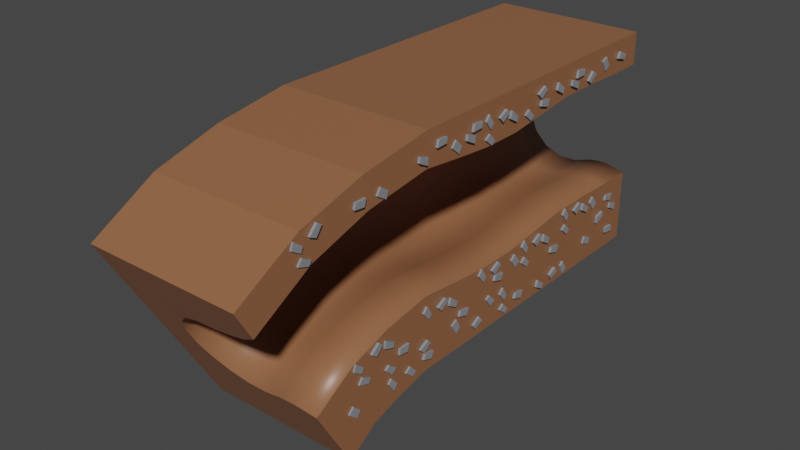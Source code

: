 # Source: tunneli06.blend  (saved by Blender 2.80.75; exported with 4.5.12 LTS)
import bpy
from mathutils import Matrix  # noqa: F401  (used for matrix-valued properties, if any)

bpy.ops.wm.read_factory_settings(use_empty=True)
scene = bpy.context.scene
scene.name = 'Scene'

# ---- collections
col_collection = bpy.data.collections.new('Collection'); scene.collection.children.link(col_collection)

# ---- images (referenced by path relative to the original .blend; pixels are not part of the script)
import os
ASSET_DIR = os.environ.get("B2B_ASSET_DIR", "")  # directory of the original .blend (textures are referenced by path, not embedded)
HERE = os.path.dirname(os.path.abspath(__file__))  # packed textures are extracted next to this script under _unpacked/

def load_image(name, relpath, width, height, colorspace="sRGB"):
    """Load a texture the original file referenced (path relative to the .blend, or extracted next to this script)."""
    p = next((c for c in (os.path.join(HERE, relpath), os.path.join(ASSET_DIR, relpath)) if relpath and os.path.exists(c)), "")
    if p:
        img = bpy.data.images.load(p, check_existing=True)
        img.name = name
    else:  # same state as the original file: an image datablock whose file is absent (Cycles renders it pink)
        img = bpy.data.images.new(name, width, height)
        img.source = "FILE"
        img.filepath = "//" + (relpath or name)
    img.colorspace_settings.name = colorspace
    return img
img_hazard_png = load_image('hazard.png', 'hazard.png', 1024, 1024, 'sRGB')

# ---- materials (node trees are filled in below, after node groups)
mat_material = bpy.data.materials.new('Material')
mat_material.alpha_threshold = 0.0
mat_material.use_transparent_shadow = False
mat_material.line_color = (0.0, 0.0, 0.0, 1.0)
mat_material_004 = bpy.data.materials.new('Material.004')
mat_material_004.alpha_threshold = 0.0
mat_material_004.use_transparent_shadow = False
mat_material_004.diffuse_color = (0.3185, 0.08671, 0.01823, 1.0)
mat_material_004.line_color = (0.0, 0.0, 0.0, 1.0)
mat_material_001 = bpy.data.materials.new('Material.001')
mat_material_001.use_transparent_shadow = False
mat_material_002 = bpy.data.materials.new('Material.002')
mat_material_002.use_transparent_shadow = False
mat_material_003 = bpy.data.materials.new('Material.003')
mat_material_003.use_transparent_shadow = False

# ---- material node trees
mat_material.use_nodes = True; mat_material.node_tree.nodes.clear()
_N = mat_material.node_tree.nodes; _L = mat_material.node_tree.links
n0 = _N.new('ShaderNodeOutputMaterial'); n0.name = 'Material Output'; n0.location = (300, 300)
n1 = _N.new('ShaderNodeBsdfPrincipled'); n1.name = 'Principled BSDF'; n1.location = (10, 300)
n1.distribution = 'GGX'
n1.subsurface_method = 'BURLEY'
n1.inputs[0].default_value = (0.2883, 0.1228, 0.05715, 1.0)
n1.inputs[2].default_value = 0.4
n1.inputs[3].default_value = 1.45
n1.inputs[27].default_value = (0.0, 0.0, 0.0, 1.0)
n1.inputs[28].default_value = 1.0
_L.new(n1.outputs[0], n0.inputs[0])
n0.is_active_output = True
mat_material_001.use_nodes = True; mat_material_001.node_tree.nodes.clear()
_N = mat_material_001.node_tree.nodes; _L = mat_material_001.node_tree.links
n0 = _N.new('ShaderNodeOutputMaterial'); n0.name = 'Material Output'; n0.location = (300, 300)
n1 = _N.new('ShaderNodeBsdfPrincipled'); n1.name = 'Principled BSDF'; n1.location = (10, 300)
n1.distribution = 'GGX'
n1.subsurface_method = 'BURLEY'
n1.inputs[0].default_value = (0.233, 0.1126, 0.03384, 1.0)
n1.inputs[3].default_value = 1.45
n1.inputs[27].default_value = (0.0, 0.0, 0.0, 1.0)
n1.inputs[28].default_value = 1.0
_L.new(n1.outputs[0], n0.inputs[0])
n0.is_active_output = True
mat_material_002.use_nodes = True; mat_material_002.node_tree.nodes.clear()
_N = mat_material_002.node_tree.nodes; _L = mat_material_002.node_tree.links
n0 = _N.new('ShaderNodeOutputMaterial'); n0.name = 'Material Output'; n0.location = (300, 300)
n1 = _N.new('ShaderNodeBsdfPrincipled'); n1.name = 'Principled BSDF'; n1.location = (10, 300)
n1.distribution = 'GGX'
n1.subsurface_method = 'BURLEY'
n1.inputs[0].default_value = (0.01881, 0.1025, 0.02272, 1.0)
n1.inputs[3].default_value = 1.45
n1.inputs[27].default_value = (0.0, 0.0, 0.0, 1.0)
n1.inputs[28].default_value = 1.0
_L.new(n1.outputs[0], n0.inputs[0])
n0.is_active_output = True
mat_material_003.use_nodes = True; mat_material_003.node_tree.nodes.clear()
_N = mat_material_003.node_tree.nodes; _L = mat_material_003.node_tree.links
n0 = _N.new('ShaderNodeOutputMaterial'); n0.name = 'Material Output'; n0.location = (300, 300)
n1 = _N.new('ShaderNodeBsdfPrincipled'); n1.name = 'Principled BSDF'; n1.location = (10, 300)
n1.distribution = 'GGX'
n1.subsurface_method = 'BURLEY'
n1.inputs[0].default_value = (0.2518, 0.2572, 0.2738, 1.0)
n1.inputs[3].default_value = 1.45
n1.inputs[27].default_value = (0.0, 0.0, 0.0, 1.0)
n1.inputs[28].default_value = 1.0
_L.new(n1.outputs[0], n0.inputs[0])
n0.is_active_output = True

# ---- world
world_world = bpy.data.worlds.new('World'); scene.world = world_world
world_world.use_nodes = True; world_world.node_tree.nodes.clear()
_N = world_world.node_tree.nodes; _L = world_world.node_tree.links
n0 = _N.new('ShaderNodeOutputWorld'); n0.name = 'World Output'; n0.location = (300, 300)
n1 = _N.new('ShaderNodeBackground'); n1.name = 'Background'; n1.location = (10, 300)
n1.inputs[0].default_value = (0.05088, 0.05088, 0.05088, 1.0)
_L.new(n1.outputs[0], n0.inputs[0])
n0.is_active_output = True
world_world.color = (0.05088, 0.05088, 0.05088)
world_world.use_sun_shadow = False
world_world.sun_shadow_jitter_overblur = 0.0

# ---- meshes
me_cube = bpy.data.meshes.new('Cube')
me_cube.from_pydata([(4.2, 16.61, 8.358), (4.2, 10.61, -2.034), (4.2, -12.0, 12.0), (4.2, -12.0, 0.0), (-4.2, 16.61, 8.358), (-4.2, 10.61, -2.034), (-4.2, -12.0, 12.0), (-4.2, -12.0, 0.0), (4.2, 15.73, 6.828), (4.2, 12.61, 1.421), (4.2, -12.0, 10.23), (4.2, -12.0, 3.989), (3.107, -12.0, 4.225), (2.682, -12.0, 4.234), (2.077, -12.0, 4.159), (1.107, -12.0, 3.85), (0.09276, -12.0, 3.85), (-0.8445, -12.0, 4.238), (-1.562, -12.0, 4.956), (-1.95, -12.0, 5.893), (-1.95, -12.0, 6.907), (-1.562, -12.0, 7.844), (-0.8445, -12.0, 8.562), (0.09276, -12.0, 8.95), (1.371, -12.0, 9.079), (2.267, -12.0, 9.295), (3.299, -12.0, 9.654), (3.107, 12.72, 1.625), (2.682, 12.73, 1.633), (2.077, 12.69, 1.568), (1.107, 12.54, 1.3), (0.09276, 12.54, 1.3), (-0.8445, 12.73, 1.637), (-1.562, 13.09, 2.258), (-1.95, 13.56, 3.069), (-1.95, 14.07, 3.948), (-1.562, 14.53, 4.76), (-0.8445, 14.89, 5.381), (0.09276, 15.09, 5.717), (1.371, 15.15, 5.829), (2.267, 15.26, 6.016), (3.299, 15.44, 6.326), (-4.2, 9.03, -0.9339), (-4.2, 7.399, -0.4402), (-4.2, 5.455, 0.0), (-4.2, 3.273, 0.0), (-4.2, 1.091, 0.0), (-4.2, -1.091, 0.0), (-4.2, -3.273, 0.0), (-4.2, -5.455, 0.0), (-4.2, -7.636, 0.0), (-4.2, -9.818, 0.0), (4.2, 13.13, 10.34), (4.2, 9.483, 11.38), (4.2, 5.455, 12.0), (4.2, 3.273, 12.0), (4.2, 1.091, 12.0), (4.2, -1.091, 12.0), (4.2, -3.273, 12.0), (4.2, -5.455, 12.0), (4.2, -7.636, 12.0), (4.2, -9.818, 12.0), (-4.2, -9.818, 12.0), (-4.2, -7.636, 12.0), (-4.2, -5.455, 12.0), (-4.2, -3.273, 12.0), (-4.2, -1.091, 12.0), (-4.2, 1.091, 12.0), (-4.2, 3.273, 12.0), (-4.2, 5.455, 12.0), (-4.2, 9.483, 11.38), (-4.2, 13.13, 10.34), (4.2, -9.818, 0.0), (4.2, -7.636, 0.0), (4.2, -5.455, 0.0), (4.2, -3.273, 0.0), (4.2, -1.091, 0.0), (4.2, 1.091, 0.0), (4.2, 3.273, 0.0), (4.2, 5.455, 0.0), (4.2, 7.399, -0.4402), (4.2, 9.03, -0.9339), (4.2, -9.818, 3.989), (4.2, -7.636, 4.057), (4.2, -5.455, 4.057), (4.2, -3.273, 3.793), (4.2, -1.091, 3.549), (4.2, 1.091, 3.549), (4.2, 3.273, 3.752), (4.2, 5.455, 3.989), (4.2, 8.104, 3.555), (4.2, 10.39, 2.815), (4.2, -9.818, 10.23), (4.2, -7.636, 10.3), (4.2, -5.455, 10.3), (4.2, -3.273, 10.04), (4.2, -1.091, 9.793), (4.2, 1.091, 9.793), (4.2, 3.273, 9.996), (4.2, 5.455, 10.23), (4.2, 9.188, 9.704), (4.2, 12.53, 8.682), (-1.95, -9.818, 5.893), (-1.95, -7.636, 5.96), (-1.95, -5.455, 5.96), (-1.95, -3.273, 5.696), (-1.95, -1.091, 5.453), (-1.95, 1.091, 5.453), (-1.95, 3.273, 5.656), (-1.95, 5.455, 5.893), (-1.95, 8.434, 5.43), (-1.95, 11.05, 4.604), (-1.95, 11.39, 5.557), (-1.95, 8.611, 6.429), (-1.95, 5.455, 6.907), (-1.95, 3.273, 6.67), (-1.95, 1.091, 6.467), (-1.95, -1.091, 6.467), (-1.95, -3.273, 6.711), (-1.95, -5.455, 6.975), (-1.95, -7.636, 6.975), (-1.95, -9.818, 6.907), (3.107, -9.818, 4.225), (3.107, -7.636, 4.292), (3.107, -5.455, 4.292), (3.107, -3.273, 4.028), (3.107, -1.091, 3.785), (3.107, 1.091, 3.785), (3.107, 3.273, 3.988), (3.107, 5.455, 4.225), (3.107, 8.145, 3.787), (3.107, 10.47, 3.036), (2.682, 10.48, 3.045), (2.682, 8.146, 3.796), (2.682, 5.455, 4.234), (2.682, 3.273, 3.997), (2.682, 1.091, 3.794), (2.682, -1.091, 3.794), (2.682, -3.273, 4.038), (2.682, -5.455, 4.302), (2.682, -7.636, 4.302), (2.682, -9.818, 4.234), (-1.562, 11.71, 6.438), (-1.562, 8.773, 7.352), (-1.562, 5.455, 7.844), (-1.562, 3.273, 7.607), (-1.562, 1.091, 7.404), (-1.562, -1.091, 7.404), (-1.562, -3.273, 7.648), (-1.562, -5.455, 7.912), (-1.562, -7.636, 7.912), (-1.562, -9.818, 7.844), (2.077, 10.45, 2.974), (2.077, 8.133, 3.722), (2.077, 5.455, 4.159), (2.077, 3.273, 3.922), (2.077, 1.091, 3.718), (2.077, -1.091, 3.718), (2.077, -3.273, 3.962), (2.077, -5.455, 4.226), (2.077, -7.636, 4.226), (2.077, -9.818, 4.159), (-0.8445, 11.96, 7.112), (-0.8445, 8.898, 8.058), (-0.8445, 5.455, 8.562), (-0.8445, 3.273, 8.325), (-0.8445, 1.091, 8.122), (-0.8445, -1.091, 8.122), (-0.8445, -3.273, 8.365), (-0.8445, -5.455, 8.63), (-0.8445, -7.636, 8.63), (-0.8445, -9.818, 8.562), (1.107, 10.35, 2.684), (1.107, 8.08, 3.418), (1.107, 5.455, 3.85), (1.107, 3.273, 3.613), (1.107, 1.091, 3.41), (1.107, -1.091, 3.41), (1.107, -3.273, 3.654), (1.107, -5.455, 3.918), (1.107, -7.636, 3.918), (1.107, -9.818, 3.85), (0.09276, 12.09, 7.476), (0.09276, 8.965, 8.441), (0.09276, 5.455, 8.95), (0.09276, 3.273, 8.713), (0.09276, 1.091, 8.51), (0.09276, -1.091, 8.51), (0.09276, -3.273, 8.754), (0.09276, -5.455, 9.018), (0.09276, -7.636, 9.018), (0.09276, -9.818, 8.95), (0.09276, 10.35, 2.684), (0.09276, 8.08, 3.418), (0.09276, 5.455, 3.85), (0.09276, 3.273, 3.613), (0.09276, 1.091, 3.41), (0.09276, -1.091, 3.41), (0.09276, -3.273, 3.654), (0.09276, -5.455, 3.918), (0.09276, -7.636, 3.918), (0.09276, -9.818, 3.85), (1.371, 12.14, 7.598), (1.371, 8.988, 8.568), (1.371, 5.455, 9.079), (1.371, 3.273, 8.842), (1.371, 1.091, 8.639), (1.371, -1.091, 8.639), (1.371, -3.273, 8.883), (1.371, -5.455, 9.147), (1.371, -7.636, 9.147), (1.371, -9.818, 9.079), (-0.8445, 10.48, 3.049), (-0.8445, 8.147, 3.8), (-0.8445, 5.455, 4.238), (-0.8445, 3.273, 4.001), (-0.8445, 1.091, 3.798), (-0.8445, -1.091, 3.798), (-0.8445, -3.273, 4.042), (-0.8445, -5.455, 4.306), (-0.8445, -7.636, 4.306), (-0.8445, -9.818, 4.238), (2.267, 12.21, 7.8), (2.267, 9.025, 8.78), (2.267, 5.455, 9.295), (2.267, 3.273, 9.058), (2.267, 1.091, 8.855), (2.267, -1.091, 8.855), (2.267, -3.273, 9.098), (2.267, -5.455, 9.363), (2.267, -7.636, 9.363), (2.267, -9.818, 9.295), (-1.562, 10.72, 3.723), (-1.562, 8.272, 4.507), (-1.562, 5.455, 4.956), (-1.562, 3.273, 4.718), (-1.562, 1.091, 4.515), (-1.562, -1.091, 4.515), (-1.562, -3.273, 4.759), (-1.562, -5.455, 5.023), (-1.562, -7.636, 5.023), (-1.562, -9.818, 4.956), (3.299, 12.33, 8.138), (3.299, 9.087, 9.134), (3.299, 5.455, 9.654), (3.299, 3.273, 9.417), (3.299, 1.091, 9.213), (3.299, -1.091, 9.213), (3.299, -3.273, 9.457), (3.299, -5.455, 9.721), (3.299, -7.636, 9.721), (3.299, -9.818, 9.654), (4.16, -6.074, 3.08), (4.16, -5.755, 2.871), (4.16, -6.241, 2.483), (4.16, -6.472, 2.661), (4.292, -8.474, 3.427), (4.292, -8.743, 3.698), (4.292, -9.142, 3.184), (4.292, -8.805, 2.953), (4.151, -8.474, 3.427), (4.151, -8.743, 3.698), (4.151, -9.142, 3.184), (4.151, -8.805, 2.953), (4.362, -7.56, 3.366), (4.362, -7.689, 3.724), (4.362, -8.179, 3.342), (4.362, -8.06, 3.076), (4.22, -7.56, 3.366), (4.22, -7.689, 3.724), (4.22, -8.179, 3.342), (4.22, -8.06, 3.076), (4.362, -6.983, 3.375), (4.362, -6.714, 3.644), (4.362, -7.269, 3.924), (4.362, -7.459, 3.702), (4.22, -6.983, 3.375), (4.22, -6.714, 3.644), (4.22, -7.269, 3.924), (4.22, -7.459, 3.702), (4.301, -5.745, 3.746), (4.301, -5.991, 4.037), (4.301, -6.318, 3.508), (4.301, -6.113, 3.3), (4.16, -5.745, 3.746), (4.16, -5.991, 4.037), (4.16, -6.318, 3.508), (4.16, -6.113, 3.3), (4.16, -2.416, 2.934), (4.16, -2.62, 3.142), (4.16, -2.293, 3.672), (4.16, -2.048, 3.38), (4.301, -2.416, 2.934), (4.301, -2.62, 3.142), (4.301, -2.293, 3.672), (4.301, -2.048, 3.38), (4.22, -4.667, 2.025), (4.22, -4.778, 2.294), (4.22, -5.393, 2.201), (4.22, -5.222, 1.861), (4.362, -4.667, 2.025), (4.362, -4.778, 2.294), (4.362, -5.393, 2.201), (4.362, -5.222, 1.861), (4.22, -3.761, 3.337), (4.22, -3.572, 3.558), (4.22, -3.016, 3.279), (4.22, -3.285, 3.009), (4.362, -3.761, 3.337), (4.362, -3.572, 3.558), (4.362, -3.016, 3.279), (4.362, -3.285, 3.009), (4.22, -4.362, 2.71), (4.22, -4.481, 2.976), (4.22, -3.991, 3.359), (4.22, -3.862, 3.0), (4.362, -4.362, 2.71), (4.362, -4.481, 2.976), (4.362, -3.991, 3.359), (4.362, -3.862, 3.0), (4.16, -2.774, 2.295), (4.16, -2.543, 2.117), (4.16, -2.057, 2.505), (4.16, -2.376, 2.714), (4.301, -2.774, 2.295), (4.301, -2.543, 2.117), (4.301, -2.057, 2.505), (4.301, -2.376, 2.714), (4.292, -1.2, 2.98), (4.292, -1.469, 3.251), (4.292, -1.868, 2.737), (4.292, -1.531, 2.506), (4.151, -1.2, 2.98), (4.151, -1.469, 3.251), (4.151, -1.868, 2.737), (4.151, -1.531, 2.506), (4.362, 0.2912, 2.928), (4.362, 0.5601, 3.197), (4.362, 0.004438, 3.477), (4.362, -0.1851, 3.255), (4.22, 0.2912, 2.928), (4.22, 0.5601, 3.197), (4.22, 0.004438, 3.477), (4.22, -0.1851, 3.255), (4.362, -0.2412, 2.384), (4.362, -0.413, 2.724), (4.362, 0.2021, 2.817), (4.362, 0.3133, 2.548), (4.22, -0.2412, 2.384), (4.22, -0.413, 2.724), (4.22, 0.2021, 2.817), (4.22, 0.3133, 2.548), (4.301, 1.528, 3.299), (4.301, 1.283, 3.59), (4.301, 0.9561, 3.061), (4.301, 1.16, 2.853), (4.16, 1.528, 3.299), (4.16, 1.283, 3.59), (4.16, 0.9561, 3.061), (4.16, 1.16, 2.853), (4.301, -6.472, 2.661), (4.301, -6.241, 2.483), (4.301, -5.755, 2.871), (4.301, -6.074, 3.08), (4.16, -10.6, 2.845), (4.16, -10.76, 3.188), (4.16, -10.15, 3.268), (4.16, -10.04, 2.996), (4.292, -8.726, 1.302), (4.292, -8.637, 0.9313), (4.292, -8.029, 1.163), (4.292, -8.198, 1.536), (4.151, -8.726, 1.302), (4.151, -8.637, 0.9313), (4.151, -8.029, 1.163), (4.151, -8.198, 1.536), (4.362, -10.88, 1.224), (4.362, -10.96, 0.8511), (4.362, -10.34, 0.9235), (4.362, -10.3, 1.213), (4.22, -10.88, 1.224), (4.22, -10.96, 0.8511), (4.22, -10.34, 0.9235), (4.22, -10.3, 1.213), (4.362, -9.237, 2.309), (4.362, -9.266, 1.929), (4.362, -9.841, 2.169), (4.362, -9.796, 2.457), (4.22, -9.237, 2.309), (4.22, -9.266, 1.929), (4.22, -9.841, 2.169), (4.22, -9.796, 2.457), (4.301, -11.22, 2.446), (4.301, -11.17, 2.069), (4.301, -10.61, 2.352), (4.301, -10.68, 2.636), (4.16, -11.22, 2.446), (4.16, -11.17, 2.069), (4.16, -10.61, 2.352), (4.16, -10.68, 2.636), (4.301, -10.04, 2.996), (4.301, -10.15, 3.268), (4.301, -10.76, 3.188), (4.301, -10.6, 2.845), (4.362, -5.225, 0.9346), (4.362, -5.457, 0.6326), (4.362, -4.87, 0.4266), (4.362, -4.71, 0.6709), (4.22, -5.225, 0.9346), (4.22, -5.457, 0.6326), (4.22, -4.87, 0.4266), (4.22, -4.71, 0.6709), (4.301, -6.404, 0.4074), (4.301, -6.123, 0.15), (4.301, -5.867, 0.7168), (4.301, -6.096, 0.897), (4.16, -6.404, 0.4074), (4.16, -6.123, 0.15), (4.16, -5.867, 0.7168), (4.16, -6.096, 0.897), (4.16, 0.5004, 1.232), (4.16, 0.1576, 1.398), (4.16, 0.5897, 1.846), (4.16, 0.8418, 1.699), (4.292, 2.926, 1.196), (4.292, 3.227, 0.9625), (4.292, 3.557, 1.523), (4.292, 3.192, 1.709), (4.151, 2.926, 1.196), (4.151, 3.227, 0.9625), (4.151, 3.557, 1.523), (4.151, 3.192, 1.709), (4.362, 1.44, 1.057), (4.362, 1.208, 0.7545), (4.362, 1.795, 0.5485), (4.362, 1.954, 0.7928), (4.22, 1.44, 1.057), (4.22, 1.208, 0.7545), (4.22, 1.795, 0.5485), (4.22, 1.954, 0.7928), (4.301, 0.8418, 1.699), (4.301, 0.5897, 1.846), (4.301, 0.1576, 1.398), (4.301, 0.5004, 1.232), (4.16, 7.9, 1.136), (4.16, 7.591, 1.358), (4.16, 8.094, 1.724), (4.16, 8.317, 1.536), (4.292, 10.01, 0.4137), (4.292, 10.22, 0.09129), (4.292, 10.72, 0.5053), (4.292, 10.44, 0.8046), (4.151, 10.01, 0.4137), (4.151, 10.22, 0.09129), (4.151, 10.72, 0.5053), (4.151, 10.44, 0.8046), (4.301, 7.541, 0.4848), (4.301, 7.773, 0.1826), (4.301, 8.124, 0.6962), (4.301, 7.929, 0.9135), (4.16, 7.541, 0.4848), (4.16, 7.773, 0.1826), (4.16, 8.124, 0.6962), (4.16, 7.929, 0.9135), (4.301, 8.317, 1.536), (4.301, 8.094, 1.724), (4.301, 7.591, 1.358), (4.301, 7.9, 1.136), (4.362, 3.879, 2.817), (4.362, 3.75, 3.176), (4.362, 3.26, 2.793), (4.362, 3.379, 2.527), (4.22, 3.879, 2.817), (4.22, 3.75, 3.176), (4.22, 3.26, 2.793), (4.22, 3.379, 2.527), (4.362, 4.456, 2.826), (4.362, 4.725, 3.096), (4.362, 4.17, 3.375), (4.362, 3.98, 3.154), (4.22, 4.456, 2.826), (4.22, 4.725, 3.096), (4.22, 4.17, 3.375), (4.22, 3.98, 3.154), (4.362, 2.52, 1.678), (4.362, 2.348, 2.018), (4.362, 2.963, 2.111), (4.362, 3.074, 1.842), (4.22, 2.52, 1.678), (4.22, 2.348, 2.018), (4.22, 2.963, 2.111), (4.22, 3.074, 1.842), (4.301, 5.694, 3.197), (4.301, 5.448, 3.489), (4.301, 5.121, 2.96), (4.301, 5.326, 2.751), (4.16, 5.694, 3.197), (4.16, 5.448, 3.489), (4.16, 5.121, 2.96), (4.16, 5.326, 2.751), (4.301, 6.618, 0.8716), (4.301, 6.937, 0.6632), (4.301, 6.451, 0.2749), (4.301, 6.22, 0.4528), (4.16, 6.618, 0.8716), (4.16, 6.937, 0.6632), (4.16, 6.451, 0.2749), (4.16, 6.22, 0.4528), (4.362, 5.709, 1.167), (4.362, 5.978, 1.436), (4.362, 5.423, 1.716), (4.362, 5.233, 1.494), (4.22, 5.709, 1.167), (4.22, 5.978, 1.436), (4.22, 5.423, 1.716), (4.22, 5.233, 1.494), (4.362, 5.177, 0.6232), (4.362, 5.005, 0.9631), (4.362, 5.62, 1.056), (4.362, 5.731, 0.7866), (4.22, 5.177, 0.6232), (4.22, 5.005, 0.9631), (4.22, 5.62, 1.056), (4.22, 5.731, 0.7866), (4.301, 9.831, 2.009), (4.301, 10.06, 1.704), (4.301, 9.469, 1.505), (4.301, 9.313, 1.751), (4.16, 9.831, 2.009), (4.16, 10.06, 1.704), (4.16, 9.469, 1.505), (4.16, 9.313, 1.751), (4.362, 8.412, 2.758), (4.362, 8.347, 3.133), (4.362, 7.798, 2.842), (4.362, 7.869, 2.559), (4.22, 8.412, 2.758), (4.22, 8.347, 3.133), (4.22, 7.798, 2.842), (4.22, 7.869, 2.559), (4.362, 8.982, 2.666), (4.362, 9.294, 2.885), (4.362, 8.795, 3.257), (4.362, 8.57, 3.072), (4.22, 8.982, 2.666), (4.22, 9.294, 2.885), (4.22, 8.795, 3.257), (4.22, 8.57, 3.072), (4.362, 6.875, 1.872), (4.362, 6.765, 2.237), (4.362, 7.387, 2.222), (4.362, 7.45, 1.937), (4.22, 6.875, 1.872), (4.22, 6.765, 2.237), (4.22, 7.387, 2.222), (4.22, 7.45, 1.937), (4.301, 10.37, 2.522), (4.301, 10.24, 2.88), (4.301, 9.748, 2.495), (4.301, 9.869, 2.229), (4.16, 10.37, 2.522), (4.16, 10.24, 2.88), (4.16, 9.748, 2.495), (4.16, 9.869, 2.229), (4.301, -0.6285, 0.8039), (4.301, -0.3098, 0.5954), (4.301, -0.7958, 0.2071), (4.301, -1.027, 0.3851), (4.16, -0.6285, 0.8039), (4.16, -0.3098, 0.5954), (4.16, -0.7958, 0.2071), (4.16, -1.027, 0.3851), (4.362, -3.519, 0.4861), (4.362, -3.648, 0.8445), (4.362, -4.138, 0.4619), (4.362, -4.019, 0.1957), (4.22, -3.519, 0.4861), (4.22, -3.648, 0.8445), (4.22, -4.138, 0.4619), (4.22, -4.019, 0.1957), (4.362, -2.07, 0.5555), (4.362, -2.242, 0.8953), (4.362, -1.627, 0.9886), (4.362, -1.515, 0.7189), (4.22, -2.07, 0.5555), (4.22, -2.242, 0.8953), (4.22, -1.627, 0.9886), (4.22, -1.515, 0.7189), (4.301, -0.3002, 1.47), (4.301, -0.5454, 1.762), (4.301, -0.8725, 1.232), (4.301, -0.6682, 1.024), (4.16, -0.3002, 1.47), (4.16, -0.5454, 1.762), (4.16, -0.8725, 1.232), (4.16, -0.6682, 1.024), (4.301, -2.051, 10.66), (4.301, -1.732, 10.45), (4.301, -2.218, 10.06), (4.301, -2.449, 10.24), (4.16, -2.051, 10.66), (4.16, -1.732, 10.45), (4.16, -2.218, 10.06), (4.16, -2.449, 10.24), (4.362, -4.305, 10.98), (4.362, -4.433, 11.34), (4.362, -4.924, 10.95), (4.362, -4.804, 10.69), (4.22, -4.305, 10.98), (4.22, -4.433, 11.34), (4.22, -4.924, 10.95), (4.22, -4.804, 10.69), (4.362, -2.96, 10.95), (4.362, -2.691, 11.22), (4.362, -3.246, 11.5), (4.362, -3.436, 11.28), (4.22, -2.96, 10.95), (4.22, -2.691, 11.22), (4.22, -3.246, 11.5), (4.22, -3.436, 11.28), (4.362, -3.492, 10.41), (4.362, -3.664, 10.75), (4.362, -3.049, 10.84), (4.362, -2.938, 10.57), (4.22, -3.492, 10.41), (4.22, -3.664, 10.75), (4.22, -3.049, 10.84), (4.22, -2.938, 10.57), (4.301, 1.065, 10.42), (4.301, 1.383, 10.21), (4.301, 0.8974, 9.824), (4.301, 0.6662, 10.0), (4.16, 1.065, 10.42), (4.16, 1.383, 10.21), (4.16, 0.8974, 9.824), (4.16, 0.6662, 10.0), (4.362, -0.4215, 10.71), (4.362, -0.5503, 11.07), (4.362, -1.041, 10.68), (4.362, -0.9214, 10.42), (4.22, -0.4215, 10.71), (4.22, -0.5503, 11.07), (4.22, -1.041, 10.68), (4.22, -0.9214, 10.42), (4.362, 0.1557, 10.72), (4.362, 0.4246, 10.99), (4.362, -0.131, 11.27), (4.362, -0.3206, 11.04), (4.22, 0.1557, 10.72), (4.22, 0.4246, 10.99), (4.22, -0.131, 11.27), (4.22, -0.3206, 11.04), (4.301, 1.393, 11.09), (4.301, 1.148, 11.38), (4.301, 0.8206, 10.85), (4.301, 1.025, 10.64), (4.16, 1.393, 11.09), (4.16, 1.148, 11.38), (4.16, 0.8206, 10.85), (4.16, 1.025, 10.64), (4.301, 13.13, 9.203), (4.301, 13.36, 8.898), (4.301, 12.77, 8.699), (4.301, 12.62, 8.946), (4.16, 13.13, 9.203), (4.16, 13.36, 8.898), (4.16, 12.77, 8.699), (4.16, 12.62, 8.946), (4.362, 12.38, 9.791), (4.362, 12.73, 9.952), (4.362, 12.3, 10.41), (4.362, 12.05, 10.26), (4.22, 12.38, 9.791), (4.22, 12.73, 9.952), (4.22, 12.3, 10.41), (4.22, 12.05, 10.26), (4.362, 9.617, 10.05), (4.362, 9.507, 10.41), (4.362, 10.13, 10.4), (4.362, 10.19, 10.11), (4.22, 9.617, 10.05), (4.22, 9.507, 10.41), (4.22, 10.13, 10.4), (4.22, 10.19, 10.11), (4.301, 13.67, 9.717), (4.301, 13.54, 10.07), (4.301, 13.05, 9.689), (4.301, 13.17, 9.424), (4.16, 13.67, 9.717), (4.16, 13.54, 10.07), (4.16, 13.05, 9.689), (4.16, 13.17, 9.424), (4.292, -9.209, 10.93), (4.292, -8.908, 10.7), (4.292, -8.577, 11.26), (4.292, -8.942, 11.44), (4.151, -9.209, 10.93), (4.151, -8.908, 10.7), (4.151, -8.577, 11.26), (4.151, -8.942, 11.44), (4.362, -10.24, 11.4), (4.362, -10.02, 11.08), (4.362, -10.62, 10.91), (4.362, -10.77, 11.17), (4.22, -10.24, 11.4), (4.22, -10.02, 11.08), (4.22, -10.62, 10.91), (4.22, -10.77, 11.17), (4.362, -6.262, 10.92), (4.362, -6.208, 10.55), (4.362, -5.651, 10.82), (4.362, -5.714, 11.11), (4.22, -6.262, 10.92), (4.22, -6.208, 10.55), (4.22, -5.651, 10.82), (4.22, -5.714, 11.11), (4.362, -7.597, 11.06), (4.362, -7.915, 10.85), (4.362, -7.427, 10.47), (4.362, -7.196, 10.65), (4.22, -7.597, 11.06), (4.22, -7.915, 10.85), (4.22, -7.427, 10.47), (4.22, -7.196, 10.65), (4.362, -6.198, 11.46), (4.362, -6.099, 11.09), (4.362, -6.72, 11.12), (4.362, -6.774, 11.41), (4.22, -6.198, 11.46), (4.22, -6.099, 11.09), (4.22, -6.72, 11.12), (4.22, -6.774, 11.41), (4.292, 3.143, 10.54), (4.292, 3.351, 10.22), (4.292, 3.847, 10.64), (4.292, 3.563, 10.94), (4.151, 3.143, 10.54), (4.151, 3.351, 10.22), (4.151, 3.847, 10.64), (4.151, 3.563, 10.94), (4.362, 2.26, 10.78), (4.362, 2.314, 10.4), (4.362, 2.872, 10.68), (4.362, 2.808, 10.97), (4.22, 2.26, 10.78), (4.22, 2.314, 10.4), (4.22, 2.872, 10.68), (4.22, 2.808, 10.97), (4.362, 2.324, 11.31), (4.362, 2.424, 10.95), (4.362, 1.803, 10.98), (4.362, 1.748, 11.27), (4.22, 2.324, 11.31), (4.22, 2.424, 10.95), (4.22, 1.803, 10.98), (4.22, 1.748, 11.27), (4.292, 8.066, 10.2), (4.292, 8.215, 9.849), (4.292, 8.776, 10.18), (4.292, 8.548, 10.52), (4.151, 8.066, 10.2), (4.151, 8.215, 9.849), (4.151, 8.776, 10.18), (4.151, 8.548, 10.52), (4.362, 5.562, 10.84), (4.362, 5.616, 10.46), (4.362, 6.173, 10.74), (4.362, 6.11, 11.02), (4.22, 5.562, 10.84), (4.22, 5.616, 10.46), (4.22, 6.173, 10.74), (4.22, 6.11, 11.02), (4.362, 4.858, 11.4), (4.362, 4.958, 11.04), (4.362, 4.337, 11.07), (4.362, 4.282, 11.36), (4.22, 4.858, 11.4), (4.22, 4.958, 11.04), (4.22, 4.337, 11.07), (4.22, 4.282, 11.36)], [], [(61, 62, 6, 2), (3, 11, 12, 13, 14, 15, 16, 17, 18, 19, 20, 21, 22, 23, 24, 25, 26, 10, 2, 6, 7), (42, 71, 4, 5), (51, 72, 3, 7), (72, 82, 11, 3), (5, 4, 0, 8, 41, 40, 39, 38, 37, 36, 35, 34, 33, 32, 31, 30, 29, 28, 27, 9, 1), (101, 8, 0, 52), (112, 111, 34, 35), (132, 131, 27, 28), (142, 112, 35, 36), (152, 132, 28, 29), (162, 142, 36, 37), (172, 152, 29, 30), (182, 162, 37, 38), (192, 172, 30, 31), (202, 182, 38, 39), (212, 192, 31, 32), (222, 202, 39, 40), (232, 212, 32, 33), (242, 222, 40, 41), (111, 232, 33, 34), (131, 91, 9, 27), (101, 242, 41, 8), (10, 26, 251, 92), (92, 251, 250, 93), (93, 250, 249, 94), (94, 249, 248, 95), (95, 248, 247, 96), (96, 247, 246, 97), (97, 246, 245, 98), (98, 245, 244, 99), (99, 244, 243, 100), (100, 243, 242, 101), (12, 11, 82, 122), (122, 82, 83, 123), (123, 83, 84, 124), (124, 84, 85, 125), (125, 85, 86, 126), (126, 86, 87, 127), (127, 87, 88, 128), (128, 88, 89, 129), (129, 89, 90, 130), (130, 90, 91, 131), (19, 18, 241, 102), (102, 241, 240, 103), (103, 240, 239, 104), (104, 239, 238, 105), (105, 238, 237, 106), (106, 237, 236, 107), (107, 236, 235, 108), (108, 235, 234, 109), (109, 234, 233, 110), (110, 233, 232, 111), (26, 25, 231, 251), (251, 231, 230, 250), (250, 230, 229, 249), (249, 229, 228, 248), (248, 228, 227, 247), (247, 227, 226, 246), (246, 226, 225, 245), (245, 225, 224, 244), (244, 224, 223, 243), (243, 223, 222, 242), (18, 17, 221, 241), (241, 221, 220, 240), (240, 220, 219, 239), (239, 219, 218, 238), (238, 218, 217, 237), (237, 217, 216, 236), (236, 216, 215, 235), (235, 215, 214, 234), (234, 214, 213, 233), (233, 213, 212, 232), (25, 24, 211, 231), (231, 211, 210, 230), (230, 210, 209, 229), (229, 209, 208, 228), (228, 208, 207, 227), (227, 207, 206, 226), (226, 206, 205, 225), (225, 205, 204, 224), (224, 204, 203, 223), (223, 203, 202, 222), (17, 16, 201, 221), (221, 201, 200, 220), (220, 200, 199, 219), (219, 199, 198, 218), (218, 198, 197, 217), (217, 197, 196, 216), (216, 196, 195, 215), (215, 195, 194, 214), (214, 194, 193, 213), (213, 193, 192, 212), (24, 23, 191, 211), (211, 191, 190, 210), (210, 190, 189, 209), (209, 189, 188, 208), (208, 188, 187, 207), (207, 187, 186, 206), (206, 186, 185, 205), (205, 185, 184, 204), (204, 184, 183, 203), (203, 183, 182, 202), (16, 15, 181, 201), (201, 181, 180, 200), (200, 180, 179, 199), (199, 179, 178, 198), (198, 178, 177, 197), (197, 177, 176, 196), (196, 176, 175, 195), (195, 175, 174, 194), (194, 174, 173, 193), (193, 173, 172, 192), (23, 22, 171, 191), (191, 171, 170, 190), (190, 170, 169, 189), (189, 169, 168, 188), (188, 168, 167, 187), (187, 167, 166, 186), (186, 166, 165, 185), (185, 165, 164, 184), (184, 164, 163, 183), (183, 163, 162, 182), (15, 14, 161, 181), (181, 161, 160, 180), (180, 160, 159, 179), (179, 159, 158, 178), (178, 158, 157, 177), (177, 157, 156, 176), (176, 156, 155, 175), (175, 155, 154, 174), (174, 154, 153, 173), (173, 153, 152, 172), (22, 21, 151, 171), (171, 151, 150, 170), (170, 150, 149, 169), (169, 149, 148, 168), (168, 148, 147, 167), (167, 147, 146, 166), (166, 146, 145, 165), (165, 145, 144, 164), (164, 144, 143, 163), (163, 143, 142, 162), (14, 13, 141, 161), (161, 141, 140, 160), (160, 140, 139, 159), (159, 139, 138, 158), (158, 138, 137, 157), (157, 137, 136, 156), (156, 136, 135, 155), (155, 135, 134, 154), (154, 134, 133, 153), (153, 133, 132, 152), (21, 20, 121, 151), (151, 121, 120, 150), (150, 120, 119, 149), (149, 119, 118, 148), (148, 118, 117, 147), (147, 117, 116, 146), (146, 116, 115, 145), (145, 115, 114, 144), (144, 114, 113, 143), (143, 113, 112, 142), (13, 12, 122, 141), (141, 122, 123, 140), (140, 123, 124, 139), (139, 124, 125, 138), (138, 125, 126, 137), (137, 126, 127, 136), (136, 127, 128, 135), (135, 128, 129, 134), (134, 129, 130, 133), (133, 130, 131, 132), (20, 19, 102, 121), (121, 102, 103, 120), (120, 103, 104, 119), (119, 104, 105, 118), (118, 105, 106, 117), (117, 106, 107, 116), (116, 107, 108, 115), (115, 108, 109, 114), (114, 109, 110, 113), (113, 110, 111, 112), (10, 92, 61, 2), (92, 93, 60, 61), (93, 94, 59, 60), (94, 95, 58, 59), (95, 96, 57, 58), (96, 97, 56, 57), (97, 98, 55, 56), (98, 99, 54, 55), (99, 100, 53, 54), (100, 101, 52, 53), (1, 9, 91, 81), (81, 91, 90, 80), (80, 90, 89, 79), (79, 89, 88, 78), (78, 88, 87, 77), (77, 87, 86, 76), (76, 86, 85, 75), (75, 85, 84, 74), (74, 84, 83, 73), (73, 83, 82, 72), (5, 1, 81, 42), (42, 81, 80, 43), (43, 80, 79, 44), (44, 79, 78, 45), (45, 78, 77, 46), (46, 77, 76, 47), (47, 76, 75, 48), (48, 75, 74, 49), (49, 74, 73, 50), (50, 73, 72, 51), (7, 6, 62, 51), (51, 62, 63, 50), (50, 63, 64, 49), (49, 64, 65, 48), (48, 65, 66, 47), (47, 66, 67, 46), (46, 67, 68, 45), (45, 68, 69, 44), (44, 69, 70, 43), (43, 70, 71, 42), (0, 4, 71, 52), (52, 71, 70, 53), (53, 70, 69, 54), (54, 69, 68, 55), (55, 68, 67, 56), (56, 67, 66, 57), (57, 66, 65, 58), (58, 65, 64, 59), (59, 64, 63, 60), (60, 63, 62, 61), (395, 394, 398, 399), (283, 282, 286, 287), (361, 254, 253, 362), (266, 265, 269, 270), (360, 255, 254, 361), (362, 253, 252, 363), (258, 257, 261, 262), (269, 268, 271, 270), (257, 256, 260, 261), (257, 258, 259, 256), (265, 266, 267, 264), (259, 258, 262, 263), (285, 284, 287, 286), (267, 266, 270, 271), (363, 252, 255, 360), (281, 280, 284, 285), (272, 275, 279, 276), (293, 294, 290, 289), (295, 292, 288, 291), (282, 281, 285, 286), (274, 273, 277, 278), (310, 309, 308, 311), (319, 316, 312, 315), (316, 317, 313, 312), (273, 274, 275, 272), (322, 321, 320, 323), (326, 327, 324, 325), (294, 293, 292, 295), (362, 363, 360, 361), (327, 323, 320, 324), (326, 322, 323, 327), (324, 320, 321, 325), (256, 259, 263, 260), (303, 299, 296, 300), (300, 296, 297, 301), (314, 315, 312, 313), (318, 317, 316, 319), (290, 291, 288, 289), (301, 297, 298, 302), (302, 298, 299, 303), (302, 303, 300, 301), (311, 308, 304, 307), (308, 309, 305, 304), (318, 319, 315, 314), (317, 318, 314, 313), (306, 307, 304, 305), (310, 311, 307, 306), (309, 310, 306, 305), (298, 297, 296, 299), (264, 267, 271, 268), (265, 264, 268, 269), (277, 276, 279, 278), (275, 274, 278, 279), (261, 260, 263, 262), (281, 282, 283, 280), (292, 293, 289, 288), (294, 295, 291, 290), (273, 272, 276, 277), (280, 283, 287, 284), (253, 254, 255, 252), (325, 321, 322, 326), (329, 330, 331, 328), (333, 332, 335, 334), (331, 330, 334, 335), (329, 328, 332, 333), (328, 331, 335, 332), (330, 329, 333, 334), (337, 338, 339, 336), (341, 340, 343, 342), (339, 338, 342, 343), (337, 336, 340, 341), (336, 339, 343, 340), (338, 337, 341, 342), (345, 344, 347, 346), (349, 350, 351, 348), (347, 351, 350, 346), (345, 349, 348, 344), (344, 348, 351, 347), (346, 350, 349, 345), (353, 354, 355, 352), (357, 356, 359, 358), (355, 354, 358, 359), (353, 352, 356, 357), (352, 355, 359, 356), (354, 353, 357, 358), (401, 366, 365, 402), (389, 390, 391, 388), (387, 391, 390, 386), (385, 389, 388, 384), (378, 377, 381, 382), (400, 367, 366, 401), (402, 365, 364, 403), (370, 369, 373, 374), (381, 380, 383, 382), (369, 368, 372, 373), (369, 370, 371, 368), (377, 378, 379, 376), (371, 370, 374, 375), (397, 396, 399, 398), (379, 378, 382, 383), (403, 364, 367, 400), (393, 392, 396, 397), (394, 393, 397, 398), (402, 403, 400, 401), (368, 371, 375, 372), (384, 388, 391, 387), (385, 384, 387, 386), (386, 390, 389, 385), (376, 379, 383, 380), (377, 376, 380, 381), (373, 372, 375, 374), (393, 394, 395, 392), (392, 395, 399, 396), (365, 366, 367, 364), (415, 414, 418, 419), (417, 416, 419, 418), (413, 412, 416, 417), (404, 407, 411, 408), (414, 413, 417, 418), (406, 405, 409, 410), (405, 406, 407, 404), (409, 408, 411, 410), (407, 406, 410, 411), (413, 414, 415, 412), (405, 404, 408, 409), (412, 415, 419, 416), (441, 422, 421, 442), (440, 423, 422, 441), (442, 421, 420, 443), (426, 425, 429, 430), (425, 424, 428, 429), (425, 426, 427, 424), (427, 426, 430, 431), (443, 420, 423, 440), (432, 435, 439, 436), (434, 433, 437, 438), (433, 434, 435, 432), (442, 443, 440, 441), (424, 427, 431, 428), (437, 436, 439, 438), (435, 434, 438, 439), (429, 428, 431, 430), (433, 432, 436, 437), (421, 422, 423, 420), (459, 458, 462, 463), (465, 446, 445, 466), (464, 447, 446, 465), (466, 445, 444, 467), (450, 449, 453, 454), (449, 448, 452, 453), (449, 450, 451, 448), (451, 450, 454, 455), (461, 460, 463, 462), (467, 444, 447, 464), (457, 456, 460, 461), (458, 457, 461, 462), (466, 467, 464, 465), (448, 451, 455, 452), (453, 452, 455, 454), (457, 458, 459, 456), (456, 459, 463, 460), (445, 446, 447, 444), (469, 470, 471, 468), (473, 472, 475, 474), (471, 470, 474, 475), (469, 468, 472, 473), (468, 471, 475, 472), (470, 469, 473, 474), (477, 478, 479, 476), (481, 480, 483, 482), (479, 478, 482, 483), (477, 476, 480, 481), (476, 479, 483, 480), (478, 477, 481, 482), (485, 484, 487, 486), (489, 490, 491, 488), (487, 491, 490, 486), (485, 489, 488, 484), (484, 488, 491, 487), (486, 490, 489, 485), (493, 494, 495, 492), (497, 496, 499, 498), (495, 494, 498, 499), (493, 492, 496, 497), (492, 495, 499, 496), (494, 493, 497, 498), (501, 500, 503, 502), (505, 506, 507, 504), (503, 507, 506, 502), (501, 505, 504, 500), (500, 504, 507, 503), (502, 506, 505, 501), (509, 510, 511, 508), (513, 512, 515, 514), (511, 510, 514, 515), (509, 508, 512, 513), (508, 511, 515, 512), (510, 509, 513, 514), (517, 516, 519, 518), (521, 522, 523, 520), (519, 523, 522, 518), (517, 521, 520, 516), (516, 520, 523, 519), (518, 522, 521, 517), (525, 524, 527, 526), (529, 530, 531, 528), (527, 531, 530, 526), (525, 529, 528, 524), (524, 528, 531, 527), (526, 530, 529, 525), (533, 534, 535, 532), (537, 536, 539, 538), (535, 534, 538, 539), (533, 532, 536, 537), (532, 535, 539, 536), (534, 533, 537, 538), (541, 542, 543, 540), (545, 544, 547, 546), (543, 542, 546, 547), (541, 540, 544, 545), (540, 543, 547, 544), (542, 541, 545, 546), (549, 548, 551, 550), (553, 554, 555, 552), (551, 555, 554, 550), (549, 553, 552, 548), (548, 552, 555, 551), (550, 554, 553, 549), (557, 558, 559, 556), (561, 560, 563, 562), (559, 558, 562, 563), (557, 556, 560, 561), (556, 559, 563, 560), (558, 557, 561, 562), (565, 564, 567, 566), (569, 570, 571, 568), (567, 571, 570, 566), (565, 569, 568, 564), (564, 568, 571, 567), (566, 570, 569, 565), (573, 574, 575, 572), (577, 576, 579, 578), (575, 574, 578, 579), (573, 572, 576, 577), (572, 575, 579, 576), (574, 573, 577, 578), (581, 580, 583, 582), (585, 586, 587, 584), (583, 587, 586, 582), (581, 585, 584, 580), (580, 584, 587, 583), (582, 586, 585, 581), (589, 590, 591, 588), (593, 592, 595, 594), (591, 590, 594, 595), (589, 588, 592, 593), (588, 591, 595, 592), (590, 589, 593, 594), (597, 596, 599, 598), (601, 602, 603, 600), (599, 603, 602, 598), (597, 601, 600, 596), (596, 600, 603, 599), (598, 602, 601, 597), (605, 606, 607, 604), (609, 608, 611, 610), (607, 606, 610, 611), (605, 604, 608, 609), (604, 607, 611, 608), (606, 605, 609, 610), (613, 614, 615, 612), (617, 616, 619, 618), (615, 614, 618, 619), (613, 612, 616, 617), (612, 615, 619, 616), (614, 613, 617, 618), (621, 620, 623, 622), (625, 626, 627, 624), (623, 627, 626, 622), (621, 625, 624, 620), (620, 624, 627, 623), (622, 626, 625, 621), (629, 628, 631, 630), (633, 634, 635, 632), (631, 635, 634, 630), (629, 633, 632, 628), (628, 632, 635, 631), (630, 634, 633, 629), (637, 638, 639, 636), (641, 640, 643, 642), (639, 638, 642, 643), (637, 636, 640, 641), (636, 639, 643, 640), (638, 637, 641, 642), (645, 646, 647, 644), (649, 648, 651, 650), (647, 646, 650, 651), (645, 644, 648, 649), (644, 647, 651, 648), (646, 645, 649, 650), (653, 654, 655, 652), (657, 656, 659, 658), (655, 654, 658, 659), (653, 652, 656, 657), (652, 655, 659, 656), (654, 653, 657, 658), (661, 660, 663, 662), (665, 666, 667, 664), (663, 667, 666, 662), (661, 665, 664, 660), (660, 664, 667, 663), (662, 666, 665, 661), (669, 670, 671, 668), (673, 672, 675, 674), (671, 670, 674, 675), (669, 668, 672, 673), (668, 671, 675, 672), (670, 669, 673, 674), (677, 676, 679, 678), (681, 682, 683, 680), (679, 683, 682, 678), (677, 681, 680, 676), (676, 680, 683, 679), (678, 682, 681, 677), (685, 686, 687, 684), (689, 688, 691, 690), (687, 686, 690, 691), (685, 684, 688, 689), (684, 687, 691, 688), (686, 685, 689, 690), (705, 706, 707, 704), (703, 707, 706, 702), (701, 705, 704, 700), (694, 693, 697, 698), (693, 692, 696, 697), (693, 694, 695, 692), (695, 694, 698, 699), (692, 695, 699, 696), (700, 704, 707, 703), (701, 700, 703, 702), (702, 706, 705, 701), (697, 696, 699, 698), (729, 730, 731, 728), (727, 731, 730, 726), (725, 729, 728, 724), (710, 709, 713, 714), (713, 712, 715, 714), (709, 710, 711, 708), (711, 710, 714, 715), (716, 719, 723, 720), (718, 717, 721, 722), (717, 718, 719, 716), (724, 728, 731, 727), (725, 724, 727, 726), (726, 730, 729, 725), (708, 711, 715, 712), (709, 708, 712, 713), (721, 720, 723, 722), (719, 718, 722, 723), (717, 716, 720, 721), (753, 754, 755, 752), (751, 755, 754, 750), (749, 753, 752, 748), (742, 741, 745, 746), (734, 733, 737, 738), (745, 744, 747, 746), (733, 732, 736, 737), (733, 734, 735, 732), (741, 742, 743, 740), (735, 734, 738, 739), (743, 742, 746, 747), (732, 735, 739, 736), (748, 752, 755, 751), (749, 748, 751, 750), (750, 754, 753, 749), (740, 743, 747, 744), (741, 740, 744, 745), (737, 736, 739, 738), (777, 778, 779, 776), (775, 779, 778, 774), (773, 777, 776, 772), (766, 765, 769, 770), (758, 757, 761, 762), (769, 768, 771, 770), (757, 756, 760, 761), (757, 758, 759, 756), (765, 766, 767, 764), (759, 758, 762, 763), (767, 766, 770, 771), (756, 759, 763, 760), (772, 776, 779, 775), (773, 772, 775, 774), (774, 778, 777, 773), (764, 767, 771, 768), (765, 764, 768, 769), (761, 760, 763, 762)])
me_cube.polygons.foreach_set('use_smooth', [0, 0, 0, 0, 0, 0, 0, 1, 1, 1, 1, 1, 1, 1, 1, 1, 1, 1, 1, 1, 1, 1, 1, 1, 1, 1, 1, 1, 1, 1, 1, 1, 1, 1, 1, 1, 1, 1, 1, 1, 1, 1, 1, 1, 1, 1, 1, 1, 1, 1, 1, 1, 1, 1, 1, 1, 1, 1, 1, 1, 1, 1, 1, 1, 1, 1, 1, 1, 1, 1, 1, 1, 1, 1, 1, 1, 1, 1, 1, 1, 1, 1, 1, 1, 1, 1, 1, 1, 1, 1, 1, 1, 1, 1, 1, 1, 1, 1, 1, 1, 1, 1, 1, 1, 1, 1, 1, 1, 1, 1, 1, 1, 1, 1, 1, 1, 1, 1, 1, 1, 1, 1, 1, 1, 1, 1, 1, 1, 1, 1, 1, 1, 1, 1, 1, 1, 1, 1, 1, 1, 1, 1, 1, 1, 1, 1, 1, 1, 1, 1, 1, 1, 1, 1, 1, 1, 1, 1, 1, 1, 1, 1, 1, 1, 1, 1, 1, 1, 1, 1, 1, 1, 1, 1, 1, 1, 1, 1, 1, 1, 1, 1, 1, 0, 0, 0, 0, 0, 0, 0, 0, 0, 0, 0, 0, 0, 0, 0, 0, 0, 0, 0, 0, 0, 0, 0, 0, 0, 0, 0, 0, 0, 0, 0, 0, 0, 0, 0, 0, 0, 0, 0, 0, 0, 0, 0, 0, 0, 0, 0, 0, 0, 0, 0, 0, 0, 0, 0, 0, 0, 0, 0, 0, 0, 0, 0, 0, 0, 0, 0, 0, 0, 0, 0, 0, 0, 0, 0, 0, 0, 0, 0, 0, 0, 0, 0, 0, 0, 0, 0, 0, 0, 0, 0, 0, 0, 0, 0, 0, 0, 0, 0, 0, 0, 0, 0, 0, 0, 0, 0, 0, 0, 0, 0, 0, 0, 0, 0, 0, 0, 0, 0, 0, 0, 0, 0, 0, 0, 0, 0, 0, 0, 0, 0, 0, 0, 0, 0, 0, 0, 0, 0, 0, 0, 0, 0, 0, 0, 0, 0, 0, 0, 0, 0, 0, 0, 0, 0, 0, 0, 0, 0, 0, 0, 0, 0, 0, 0, 0, 0, 0, 0, 0, 0, 0, 0, 0, 0, 0, 0, 0, 0, 0, 0, 0, 0, 0, 0, 0, 0, 0, 0, 0, 0, 0, 0, 0, 0, 0, 0, 0, 0, 0, 0, 0, 0, 0, 0, 0, 0, 0, 0, 0, 0, 0, 0, 0, 0, 0, 0, 0, 0, 0, 0, 0, 0, 0, 0, 0, 0, 0, 0, 0, 0, 0, 0, 0, 0, 0, 0, 0, 0, 0, 0, 0, 0, 0, 0, 0, 0, 0, 0, 0, 0, 0, 0, 0, 0, 0, 0, 0, 0, 0, 0, 0, 0, 0, 0, 0, 0, 0, 0, 0, 0, 0, 0, 0, 0, 0, 0, 0, 0, 0, 0, 0, 0, 0, 0, 0, 0, 0, 0, 0, 0, 0, 0, 0, 0, 0, 0, 0, 0, 0, 0, 0, 0, 0, 0, 0, 0, 0, 0, 0, 0, 0, 0, 0, 0, 0, 0, 0, 0, 0, 0, 0, 0, 0, 0, 0, 0, 0, 0, 0, 0, 0, 0, 0, 0, 0, 0, 0, 0, 0, 0, 0, 0, 0, 0, 0, 0, 0, 0, 0, 0, 0, 0, 0, 0, 0, 0, 0, 0, 0, 0, 0, 0, 0, 0, 0, 0, 0, 0, 0, 0, 0, 0, 0, 0, 0, 0, 0, 0, 0, 0, 0, 0, 0, 0, 0, 0, 0, 0, 0, 0, 0, 0, 0, 0, 0, 0, 0, 0, 0, 0, 0, 0, 0, 0, 0, 0, 0, 0, 0, 0, 0, 0, 0, 0, 0, 0, 0, 0, 0, 0, 0, 0, 0, 0, 0, 0, 0, 0, 0, 0, 0, 0, 0, 0, 0, 0, 0, 0, 0, 0, 0, 0, 0, 0, 0])
me_cube.polygons.foreach_set('material_index', [0, 0, 0, 0, 0, 0, 0, 0, 0, 0, 0, 0, 0, 0, 0, 0, 0, 0, 0, 0, 0, 0, 0, 0, 0, 0, 0, 0, 0, 0, 0, 0, 0, 0, 0, 0, 0, 0, 0, 0, 0, 0, 0, 0, 0, 0, 0, 0, 0, 0, 0, 0, 0, 0, 0, 0, 0, 0, 0, 0, 0, 0, 0, 0, 0, 0, 0, 0, 0, 0, 0, 0, 0, 0, 0, 0, 0, 0, 0, 0, 0, 0, 0, 0, 0, 0, 0, 0, 0, 0, 0, 0, 0, 0, 0, 0, 0, 0, 0, 0, 0, 0, 0, 0, 0, 0, 0, 0, 0, 0, 0, 0, 0, 0, 0, 0, 0, 0, 0, 0, 0, 0, 0, 0, 0, 0, 0, 0, 0, 0, 0, 0, 0, 0, 0, 0, 0, 0, 0, 0, 0, 0, 0, 0, 0, 0, 0, 0, 0, 0, 0, 0, 0, 0, 0, 0, 0, 0, 0, 0, 0, 0, 0, 0, 0, 0, 0, 0, 0, 0, 0, 0, 0, 0, 0, 0, 0, 0, 0, 0, 0, 0, 0, 0, 0, 0, 0, 0, 0, 0, 0, 0, 0, 0, 0, 0, 0, 0, 0, 0, 0, 0, 0, 0, 0, 0, 0, 0, 0, 0, 0, 0, 0, 0, 0, 0, 0, 0, 0, 0, 0, 0, 0, 0, 0, 0, 0, 0, 0, 0, 0, 0, 0, 4, 4, 4, 4, 4, 4, 4, 4, 4, 4, 4, 4, 4, 4, 4, 4, 4, 4, 4, 4, 4, 4, 4, 4, 4, 4, 4, 4, 4, 4, 4, 4, 4, 4, 4, 4, 4, 4, 4, 4, 4, 4, 4, 4, 4, 4, 4, 4, 4, 4, 4, 4, 4, 4, 4, 4, 4, 4, 4, 4, 4, 4, 4, 4, 4, 4, 4, 4, 4, 4, 4, 4, 4, 4, 4, 4, 4, 4, 4, 4, 4, 4, 4, 4, 4, 4, 4, 4, 4, 4, 4, 4, 4, 4, 4, 4, 4, 4, 4, 4, 4, 4, 4, 4, 4, 4, 4, 4, 4, 4, 4, 4, 4, 4, 4, 4, 4, 4, 4, 4, 4, 4, 4, 4, 4, 4, 4, 4, 4, 4, 4, 4, 4, 4, 4, 4, 4, 4, 4, 4, 4, 4, 4, 4, 4, 4, 4, 4, 4, 4, 4, 4, 4, 4, 4, 4, 4, 4, 4, 4, 4, 4, 4, 4, 4, 4, 4, 4, 4, 4, 4, 4, 4, 4, 4, 4, 4, 4, 4, 4, 4, 4, 4, 4, 4, 4, 4, 4, 4, 4, 4, 4, 4, 4, 4, 4, 4, 4, 4, 4, 4, 4, 4, 4, 4, 4, 4, 4, 4, 4, 4, 4, 4, 4, 4, 4, 4, 4, 4, 4, 4, 4, 4, 4, 4, 4, 4, 4, 4, 4, 4, 4, 4, 4, 4, 4, 4, 4, 4, 4, 4, 4, 4, 4, 4, 4, 4, 4, 4, 4, 4, 4, 4, 4, 4, 4, 4, 4, 4, 4, 4, 4, 4, 4, 4, 4, 4, 4, 4, 4, 4, 4, 4, 4, 4, 4, 4, 4, 4, 4, 4, 4, 4, 4, 4, 4, 4, 4, 4, 4, 4, 4, 4, 4, 4, 4, 4, 4, 4, 4, 4, 4, 4, 4, 4, 4, 4, 4, 4, 4, 4, 4, 4, 4, 4, 4, 4, 4, 4, 4, 4, 4, 4, 4, 4, 4, 4, 4, 4, 4, 4, 4, 4, 4, 4, 4, 4, 4, 4, 4, 4, 4, 4, 4, 4, 4, 4, 4, 4, 4, 4, 4, 4, 4, 4, 4, 4, 4, 4, 4, 4, 4, 4, 4, 4, 4, 4, 4, 4, 4, 4, 4, 4, 4, 4, 4, 4, 4, 4, 4, 4, 4, 4, 4, 4, 4, 4, 4, 4, 4, 4, 4, 4, 4, 4, 4])
_uv = me_cube.uv_layers.new(name='UVMap')
_uv.uv.foreach_set('vector', [0.375, 0.2273, 0.625, 0.2273, 0.625, 0.25, 0.375, 0.25, 0.375, 0.25, 0.4581, 0.25, 0.463, 0.2825, 0.4632, 0.2952, 0.4616, 0.3132, 0.4552, 0.342, 0.4552, 0.3722, 0.4633, 0.4001, 0.4782, 0.4215, 0.4978, 0.433, 0.5189, 0.433, 0.5384, 0.4215, 0.5534, 0.4001, 0.5615, 0.3722, 0.5642, 0.3342, 0.5686, 0.3075, 0.5761, 0.2768, 0.5882, 0.25, 0.625, 0.25, 0.625, 0.5, 0.375, 0.5, 0.375, 0.7273, 0.625, 0.7273, 0.625, 0.75, 0.375, 0.75, 0.375, 0.9773, 0.625, 0.9773, 0.625, 1.0, 0.375, 1.0, 0.125, 0.7273, 0.2081, 0.7273, 0.2081, 0.75, 0.125, 0.75, 0.625, 0.5, 0.875, 0.5, 0.875, 0.75, 0.8382, 0.75, 0.8261, 0.7232, 0.8186, 0.6925, 0.8142, 0.6658, 0.8115, 0.6278, 0.8034, 0.5999, 0.7884, 0.5785, 0.7689, 0.567, 0.7478, 0.567, 0.7282, 0.5785, 0.7133, 0.5999, 0.7052, 0.6278, 0.7052, 0.658, 0.7116, 0.6868, 0.7132, 0.7048, 0.713, 0.7175, 0.7081, 0.75, 0.625, 0.75, 0.3382, 0.5227, 0.3382, 0.5, 0.375, 0.5, 0.375, 0.5227, 0.5189, 0.433, 0.4978, 0.433, 0.4978, 0.433, 0.5189, 0.433, 0.4632, 0.2952, 0.463, 0.2825, 0.463, 0.2825, 0.4632, 0.2952, 0.5384, 0.4215, 0.5189, 0.433, 0.5189, 0.433, 0.5384, 0.4215, 0.4616, 0.3132, 0.4632, 0.2952, 0.4632, 0.2952, 0.4616, 0.3132, 0.5534, 0.4001, 0.5384, 0.4215, 0.5384, 0.4215, 0.5534, 0.4001, 0.4552, 0.342, 0.4616, 0.3132, 0.4616, 0.3132, 0.4552, 0.342, 0.5615, 0.3722, 0.5534, 0.4001, 0.5534, 0.4001, 0.5615, 0.3722, 0.4552, 0.3722, 0.4552, 0.342, 0.4552, 0.342, 0.4552, 0.3722, 0.5642, 0.3342, 0.5615, 0.3722, 0.5615, 0.3722, 0.5642, 0.3342, 0.4633, 0.4001, 0.4552, 0.3722, 0.4552, 0.3722, 0.4633, 0.4001, 0.5686, 0.3075, 0.5642, 0.3342, 0.5642, 0.3342, 0.5686, 0.3075, 0.4782, 0.4215, 0.4633, 0.4001, 0.4633, 0.4001, 0.4782, 0.4215, 0.5761, 0.2768, 0.5686, 0.3075, 0.5686, 0.3075, 0.5761, 0.2768, 0.4978, 0.433, 0.4782, 0.4215, 0.4782, 0.4215, 0.4978, 0.433, 0.463, 0.2825, 0.4581, 0.25, 0.4581, 0.25, 0.463, 0.2825, 0.5882, 0.25, 0.5761, 0.2768, 0.5761, 0.2768, 0.5882, 0.25, 0.5882, 0.25, 0.5761, 0.2768, 0.5761, 0.2768, 0.5882, 0.25, 0.5882, 0.25, 0.5761, 0.2768, 0.5761, 0.2768, 0.5882, 0.25, 0.5882, 0.25, 0.5761, 0.2768, 0.5761, 0.2768, 0.5882, 0.25, 0.5882, 0.25, 0.5761, 0.2768, 0.5761, 0.2768, 0.5882, 0.25, 0.5882, 0.25, 0.5761, 0.2768, 0.5761, 0.2768, 0.5882, 0.25, 0.5882, 0.25, 0.5761, 0.2768, 0.5761, 0.2768, 0.5882, 0.25, 0.5882, 0.25, 0.5761, 0.2768, 0.5761, 0.2768, 0.5882, 0.25, 0.5882, 0.25, 0.5761, 0.2768, 0.5761, 0.2768, 0.5882, 0.25, 0.5882, 0.25, 0.5761, 0.2768, 0.5761, 0.2768, 0.5882, 0.25, 0.5882, 0.25, 0.5761, 0.2768, 0.5761, 0.2768, 0.5882, 0.25, 0.463, 0.2825, 0.4581, 0.25, 0.4581, 0.25, 0.463, 0.2825, 0.463, 0.2825, 0.4581, 0.25, 0.4581, 0.25, 0.463, 0.2825, 0.463, 0.2825, 0.4581, 0.25, 0.4581, 0.25, 0.463, 0.2825, 0.463, 0.2825, 0.4581, 0.25, 0.4581, 0.25, 0.463, 0.2825, 0.463, 0.2825, 0.4581, 0.25, 0.4581, 0.25, 0.463, 0.2825, 0.463, 0.2825, 0.4581, 0.25, 0.4581, 0.25, 0.463, 0.2825, 0.463, 0.2825, 0.4581, 0.25, 0.4581, 0.25, 0.463, 0.2825, 0.463, 0.2825, 0.4581, 0.25, 0.4581, 0.25, 0.463, 0.2825, 0.463, 0.2825, 0.4581, 0.25, 0.4581, 0.25, 0.463, 0.2825, 0.463, 0.2825, 0.4581, 0.25, 0.4581, 0.25, 0.463, 0.2825, 0.4978, 0.433, 0.4782, 0.4215, 0.4782, 0.4215, 0.4978, 0.433, 0.4978, 0.433, 0.4782, 0.4215, 0.4782, 0.4215, 0.4978, 0.433, 0.4978, 0.433, 0.4782, 0.4215, 0.4782, 0.4215, 0.4978, 0.433, 0.4978, 0.433, 0.4782, 0.4215, 0.4782, 0.4215, 0.4978, 0.433, 0.4978, 0.433, 0.4782, 0.4215, 0.4782, 0.4215, 0.4978, 0.433, 0.4978, 0.433, 0.4782, 0.4215, 0.4782, 0.4215, 0.4978, 0.433, 0.4978, 0.433, 0.4782, 0.4215, 0.4782, 0.4215, 0.4978, 0.433, 0.4978, 0.433, 0.4782, 0.4215, 0.4782, 0.4215, 0.4978, 0.433, 0.4978, 0.433, 0.4782, 0.4215, 0.4782, 0.4215, 0.4978, 0.433, 0.4978, 0.433, 0.4782, 0.4215, 0.4782, 0.4215, 0.4978, 0.433, 0.5761, 0.2768, 0.5686, 0.3075, 0.5686, 0.3075, 0.5761, 0.2768, 0.5761, 0.2768, 0.5686, 0.3075, 0.5686, 0.3075, 0.5761, 0.2768, 0.5761, 0.2768, 0.5686, 0.3075, 0.5686, 0.3075, 0.5761, 0.2768, 0.5761, 0.2768, 0.5686, 0.3075, 0.5686, 0.3075, 0.5761, 0.2768, 0.5761, 0.2768, 0.5686, 0.3075, 0.5686, 0.3075, 0.5761, 0.2768, 0.5761, 0.2768, 0.5686, 0.3075, 0.5686, 0.3075, 0.5761, 0.2768, 0.5761, 0.2768, 0.5686, 0.3075, 0.5686, 0.3075, 0.5761, 0.2768, 0.5761, 0.2768, 0.5686, 0.3075, 0.5686, 0.3075, 0.5761, 0.2768, 0.5761, 0.2768, 0.5686, 0.3075, 0.5686, 0.3075, 0.5761, 0.2768, 0.5761, 0.2768, 0.5686, 0.3075, 0.5686, 0.3075, 0.5761, 0.2768, 0.4782, 0.4215, 0.4633, 0.4001, 0.4633, 0.4001, 0.4782, 0.4215, 0.4782, 0.4215, 0.4633, 0.4001, 0.4633, 0.4001, 0.4782, 0.4215, 0.4782, 0.4215, 0.4633, 0.4001, 0.4633, 0.4001, 0.4782, 0.4215, 0.4782, 0.4215, 0.4633, 0.4001, 0.4633, 0.4001, 0.4782, 0.4215, 0.4782, 0.4215, 0.4633, 0.4001, 0.4633, 0.4001, 0.4782, 0.4215, 0.4782, 0.4215, 0.4633, 0.4001, 0.4633, 0.4001, 0.4782, 0.4215, 0.4782, 0.4215, 0.4633, 0.4001, 0.4633, 0.4001, 0.4782, 0.4215, 0.4782, 0.4215, 0.4633, 0.4001, 0.4633, 0.4001, 0.4782, 0.4215, 0.4782, 0.4215, 0.4633, 0.4001, 0.4633, 0.4001, 0.4782, 0.4215, 0.4782, 0.4215, 0.4633, 0.4001, 0.4633, 0.4001, 0.4782, 0.4215, 0.5686, 0.3075, 0.5642, 0.3342, 0.5642, 0.3342, 0.5686, 0.3075, 0.5686, 0.3075, 0.5642, 0.3342, 0.5642, 0.3342, 0.5686, 0.3075, 0.5686, 0.3075, 0.5642, 0.3342, 0.5642, 0.3342, 0.5686, 0.3075, 0.5686, 0.3075, 0.5642, 0.3342, 0.5642, 0.3342, 0.5686, 0.3075, 0.5686, 0.3075, 0.5642, 0.3342, 0.5642, 0.3342, 0.5686, 0.3075, 0.5686, 0.3075, 0.5642, 0.3342, 0.5642, 0.3342, 0.5686, 0.3075, 0.5686, 0.3075, 0.5642, 0.3342, 0.5642, 0.3342, 0.5686, 0.3075, 0.5686, 0.3075, 0.5642, 0.3342, 0.5642, 0.3342, 0.5686, 0.3075, 0.5686, 0.3075, 0.5642, 0.3342, 0.5642, 0.3342, 0.5686, 0.3075, 0.5686, 0.3075, 0.5642, 0.3342, 0.5642, 0.3342, 0.5686, 0.3075, 0.4633, 0.4001, 0.4552, 0.3722, 0.4552, 0.3722, 0.4633, 0.4001, 0.4633, 0.4001, 0.4552, 0.3722, 0.4552, 0.3722, 0.4633, 0.4001, 0.4633, 0.4001, 0.4552, 0.3722, 0.4552, 0.3722, 0.4633, 0.4001, 0.4633, 0.4001, 0.4552, 0.3722, 0.4552, 0.3722, 0.4633, 0.4001, 0.4633, 0.4001, 0.4552, 0.3722, 0.4552, 0.3722, 0.4633, 0.4001, 0.4633, 0.4001, 0.4552, 0.3722, 0.4552, 0.3722, 0.4633, 0.4001, 0.4633, 0.4001, 0.4552, 0.3722, 0.4552, 0.3722, 0.4633, 0.4001, 0.4633, 0.4001, 0.4552, 0.3722, 0.4552, 0.3722, 0.4633, 0.4001, 0.4633, 0.4001, 0.4552, 0.3722, 0.4552, 0.3722, 0.4633, 0.4001, 0.4633, 0.4001, 0.4552, 0.3722, 0.4552, 0.3722, 0.4633, 0.4001, 0.5642, 0.3342, 0.5615, 0.3722, 0.5615, 0.3722, 0.5642, 0.3342, 0.5642, 0.3342, 0.5615, 0.3722, 0.5615, 0.3722, 0.5642, 0.3342, 0.5642, 0.3342, 0.5615, 0.3722, 0.5615, 0.3722, 0.5642, 0.3342, 0.5642, 0.3342, 0.5615, 0.3722, 0.5615, 0.3722, 0.5642, 0.3342, 0.5642, 0.3342, 0.5615, 0.3722, 0.5615, 0.3722, 0.5642, 0.3342, 0.5642, 0.3342, 0.5615, 0.3722, 0.5615, 0.3722, 0.5642, 0.3342, 0.5642, 0.3342, 0.5615, 0.3722, 0.5615, 0.3722, 0.5642, 0.3342, 0.5642, 0.3342, 0.5615, 0.3722, 0.5615, 0.3722, 0.5642, 0.3342, 0.5642, 0.3342, 0.5615, 0.3722, 0.5615, 0.3722, 0.5642, 0.3342, 0.5642, 0.3342, 0.5615, 0.3722, 0.5615, 0.3722, 0.5642, 0.3342, 0.4552, 0.3722, 0.4552, 0.342, 0.4552, 0.342, 0.4552, 0.3722, 0.4552, 0.3722, 0.4552, 0.342, 0.4552, 0.342, 0.4552, 0.3722, 0.4552, 0.3722, 0.4552, 0.342, 0.4552, 0.342, 0.4552, 0.3722, 0.4552, 0.3722, 0.4552, 0.342, 0.4552, 0.342, 0.4552, 0.3722, 0.4552, 0.3722, 0.4552, 0.342, 0.4552, 0.342, 0.4552, 0.3722, 0.4552, 0.3722, 0.4552, 0.342, 0.4552, 0.342, 0.4552, 0.3722, 0.4552, 0.3722, 0.4552, 0.342, 0.4552, 0.342, 0.4552, 0.3722, 0.4552, 0.3722, 0.4552, 0.342, 0.4552, 0.342, 0.4552, 0.3722, 0.4552, 0.3722, 0.4552, 0.342, 0.4552, 0.342, 0.4552, 0.3722, 0.4552, 0.3722, 0.4552, 0.342, 0.4552, 0.342, 0.4552, 0.3722, 0.5615, 0.3722, 0.5534, 0.4001, 0.5534, 0.4001, 0.5615, 0.3722, 0.5615, 0.3722, 0.5534, 0.4001, 0.5534, 0.4001, 0.5615, 0.3722, 0.5615, 0.3722, 0.5534, 0.4001, 0.5534, 0.4001, 0.5615, 0.3722, 0.5615, 0.3722, 0.5534, 0.4001, 0.5534, 0.4001, 0.5615, 0.3722, 0.5615, 0.3722, 0.5534, 0.4001, 0.5534, 0.4001, 0.5615, 0.3722, 0.5615, 0.3722, 0.5534, 0.4001, 0.5534, 0.4001, 0.5615, 0.3722, 0.5615, 0.3722, 0.5534, 0.4001, 0.5534, 0.4001, 0.5615, 0.3722, 0.5615, 0.3722, 0.5534, 0.4001, 0.5534, 0.4001, 0.5615, 0.3722, 0.5615, 0.3722, 0.5534, 0.4001, 0.5534, 0.4001, 0.5615, 0.3722, 0.5615, 0.3722, 0.5534, 0.4001, 0.5534, 0.4001, 0.5615, 0.3722, 0.4552, 0.342, 0.4616, 0.3132, 0.4616, 0.3132, 0.4552, 0.342, 0.4552, 0.342, 0.4616, 0.3132, 0.4616, 0.3132, 0.4552, 0.342, 0.4552, 0.342, 0.4616, 0.3132, 0.4616, 0.3132, 0.4552, 0.342, 0.4552, 0.342, 0.4616, 0.3132, 0.4616, 0.3132, 0.4552, 0.342, 0.4552, 0.342, 0.4616, 0.3132, 0.4616, 0.3132, 0.4552, 0.342, 0.4552, 0.342, 0.4616, 0.3132, 0.4616, 0.3132, 0.4552, 0.342, 0.4552, 0.342, 0.4616, 0.3132, 0.4616, 0.3132, 0.4552, 0.342, 0.4552, 0.342, 0.4616, 0.3132, 0.4616, 0.3132, 0.4552, 0.342, 0.4552, 0.342, 0.4616, 0.3132, 0.4616, 0.3132, 0.4552, 0.342, 0.4552, 0.342, 0.4616, 0.3132, 0.4616, 0.3132, 0.4552, 0.342, 0.5534, 0.4001, 0.5384, 0.4215, 0.5384, 0.4215, 0.5534, 0.4001, 0.5534, 0.4001, 0.5384, 0.4215, 0.5384, 0.4215, 0.5534, 0.4001, 0.5534, 0.4001, 0.5384, 0.4215, 0.5384, 0.4215, 0.5534, 0.4001, 0.5534, 0.4001, 0.5384, 0.4215, 0.5384, 0.4215, 0.5534, 0.4001, 0.5534, 0.4001, 0.5384, 0.4215, 0.5384, 0.4215, 0.5534, 0.4001, 0.5534, 0.4001, 0.5384, 0.4215, 0.5384, 0.4215, 0.5534, 0.4001, 0.5534, 0.4001, 0.5384, 0.4215, 0.5384, 0.4215, 0.5534, 0.4001, 0.5534, 0.4001, 0.5384, 0.4215, 0.5384, 0.4215, 0.5534, 0.4001, 0.5534, 0.4001, 0.5384, 0.4215, 0.5384, 0.4215, 0.5534, 0.4001, 0.5534, 0.4001, 0.5384, 0.4215, 0.5384, 0.4215, 0.5534, 0.4001, 0.4616, 0.3132, 0.4632, 0.2952, 0.4632, 0.2952, 0.4616, 0.3132, 0.4616, 0.3132, 0.4632, 0.2952, 0.4632, 0.2952, 0.4616, 0.3132, 0.4616, 0.3132, 0.4632, 0.2952, 0.4632, 0.2952, 0.4616, 0.3132, 0.4616, 0.3132, 0.4632, 0.2952, 0.4632, 0.2952, 0.4616, 0.3132, 0.4616, 0.3132, 0.4632, 0.2952, 0.4632, 0.2952, 0.4616, 0.3132, 0.4616, 0.3132, 0.4632, 0.2952, 0.4632, 0.2952, 0.4616, 0.3132, 0.4616, 0.3132, 0.4632, 0.2952, 0.4632, 0.2952, 0.4616, 0.3132, 0.4616, 0.3132, 0.4632, 0.2952, 0.4632, 0.2952, 0.4616, 0.3132, 0.4616, 0.3132, 0.4632, 0.2952, 0.4632, 0.2952, 0.4616, 0.3132, 0.4616, 0.3132, 0.4632, 0.2952, 0.4632, 0.2952, 0.4616, 0.3132, 0.5384, 0.4215, 0.5189, 0.433, 0.5189, 0.433, 0.5384, 0.4215, 0.5384, 0.4215, 0.5189, 0.433, 0.5189, 0.433, 0.5384, 0.4215, 0.5384, 0.4215, 0.5189, 0.433, 0.5189, 0.433, 0.5384, 0.4215, 0.5384, 0.4215, 0.5189, 0.433, 0.5189, 0.433, 0.5384, 0.4215, 0.5384, 0.4215, 0.5189, 0.433, 0.5189, 0.433, 0.5384, 0.4215, 0.5384, 0.4215, 0.5189, 0.433, 0.5189, 0.433, 0.5384, 0.4215, 0.5384, 0.4215, 0.5189, 0.433, 0.5189, 0.433, 0.5384, 0.4215, 0.5384, 0.4215, 0.5189, 0.433, 0.5189, 0.433, 0.5384, 0.4215, 0.5384, 0.4215, 0.5189, 0.433, 0.5189, 0.433, 0.5384, 0.4215, 0.5384, 0.4215, 0.5189, 0.433, 0.5189, 0.433, 0.5384, 0.4215, 0.4632, 0.2952, 0.463, 0.2825, 0.463, 0.2825, 0.4632, 0.2952, 0.4632, 0.2952, 0.463, 0.2825, 0.463, 0.2825, 0.4632, 0.2952, 0.4632, 0.2952, 0.463, 0.2825, 0.463, 0.2825, 0.4632, 0.2952, 0.4632, 0.2952, 0.463, 0.2825, 0.463, 0.2825, 0.4632, 0.2952, 0.4632, 0.2952, 0.463, 0.2825, 0.463, 0.2825, 0.4632, 0.2952, 0.4632, 0.2952, 0.463, 0.2825, 0.463, 0.2825, 0.4632, 0.2952, 0.4632, 0.2952, 0.463, 0.2825, 0.463, 0.2825, 0.4632, 0.2952, 0.4632, 0.2952, 0.463, 0.2825, 0.463, 0.2825, 0.4632, 0.2952, 0.4632, 0.2952, 0.463, 0.2825, 0.463, 0.2825, 0.4632, 0.2952, 0.4632, 0.2952, 0.463, 0.2825, 0.463, 0.2825, 0.4632, 0.2952, 0.5189, 0.433, 0.4978, 0.433, 0.4978, 0.433, 0.5189, 0.433, 0.5189, 0.433, 0.4978, 0.433, 0.4978, 0.433, 0.5189, 0.433, 0.5189, 0.433, 0.4978, 0.433, 0.4978, 0.433, 0.5189, 0.433, 0.5189, 0.433, 0.4978, 0.433, 0.4978, 0.433, 0.5189, 0.433, 0.5189, 0.433, 0.4978, 0.433, 0.4978, 0.433, 0.5189, 0.433, 0.5189, 0.433, 0.4978, 0.433, 0.4978, 0.433, 0.5189, 0.433, 0.5189, 0.433, 0.4978, 0.433, 0.4978, 0.433, 0.5189, 0.433, 0.5189, 0.433, 0.4978, 0.433, 0.4978, 0.433, 0.5189, 0.433, 0.5189, 0.433, 0.4978, 0.433, 0.4978, 0.433, 0.5189, 0.433, 0.5189, 0.433, 0.4978, 0.433, 0.4978, 0.433, 0.5189, 0.433, 0.3382, 0.75, 0.3382, 0.7273, 0.375, 0.7273, 0.375, 0.75, 0.3382, 0.7273, 0.3382, 0.7045, 0.375, 0.7045, 0.375, 0.7273, 0.3382, 0.7045, 0.3382, 0.6818, 0.375, 0.6818, 0.375, 0.7045, 0.3382, 0.6818, 0.3382, 0.6591, 0.375, 0.6591, 0.375, 0.6818, 0.3382, 0.6591, 0.3382, 0.6364, 0.375, 0.6364, 0.375, 0.6591, 0.3382, 0.6364, 0.3382, 0.6136, 0.375, 0.6136, 0.375, 0.6364, 0.3382, 0.6136, 0.3382, 0.5909, 0.375, 0.5909, 0.375, 0.6136, 0.3382, 0.5909, 0.3382, 0.5682, 0.375, 0.5682, 0.375, 0.5909, 0.3382, 0.5682, 0.3382, 0.5455, 0.375, 0.5455, 0.375, 0.5682, 0.3382, 0.5455, 0.3382, 0.5227, 0.375, 0.5227, 0.375, 0.5455, 0.125, 0.5, 0.2081, 0.5, 0.2081, 0.5227, 0.125, 0.5227, 0.125, 0.5227, 0.2081, 0.5227, 0.2081, 0.5455, 0.125, 0.5455, 0.125, 0.5455, 0.2081, 0.5455, 0.2081, 0.5682, 0.125, 0.5682, 0.125, 0.5682, 0.2081, 0.5682, 0.2081, 0.5909, 0.125, 0.5909, 0.125, 0.5909, 0.2081, 0.5909, 0.2081, 0.6136, 0.125, 0.6136, 0.125, 0.6136, 0.2081, 0.6136, 0.2081, 0.6364, 0.125, 0.6364, 0.125, 0.6364, 0.2081, 0.6364, 0.2081, 0.6591, 0.125, 0.6591, 0.125, 0.6591, 0.2081, 0.6591, 0.2081, 0.6818, 0.125, 0.6818, 0.125, 0.6818, 0.2081, 0.6818, 0.2081, 0.7045, 0.125, 0.7045, 0.125, 0.7045, 0.2081, 0.7045, 0.2081, 0.7273, 0.125, 0.7273, 0.375, 0.75, 0.625, 0.75, 0.625, 0.7727, 0.375, 0.7727, 0.375, 0.7727, 0.625, 0.7727, 0.625, 0.7955, 0.375, 0.7955, 0.375, 0.7955, 0.625, 0.7955, 0.625, 0.8182, 0.375, 0.8182, 0.375, 0.8182, 0.625, 0.8182, 0.625, 0.8409, 0.375, 0.8409, 0.375, 0.8409, 0.625, 0.8409, 0.625, 0.8636, 0.375, 0.8636, 0.375, 0.8636, 0.625, 0.8636, 0.625, 0.8864, 0.375, 0.8864, 0.375, 0.8864, 0.625, 0.8864, 0.625, 0.9091, 0.375, 0.9091, 0.375, 0.9091, 0.625, 0.9091, 0.625, 0.9318, 0.375, 0.9318, 0.375, 0.9318, 0.625, 0.9318, 0.625, 0.9545, 0.375, 0.9545, 0.375, 0.9545, 0.625, 0.9545, 0.625, 0.9773, 0.375, 0.9773, 0.375, 0.5, 0.625, 0.5, 0.625, 0.5227, 0.375, 0.5227, 0.375, 0.5227, 0.625, 0.5227, 0.625, 0.5455, 0.375, 0.5455, 0.375, 0.5455, 0.625, 0.5455, 0.625, 0.5682, 0.375, 0.5682, 0.375, 0.5682, 0.625, 0.5682, 0.625, 0.5909, 0.375, 0.5909, 0.375, 0.5909, 0.625, 0.5909, 0.625, 0.6136, 0.375, 0.6136, 0.375, 0.6136, 0.625, 0.6136, 0.625, 0.6364, 0.375, 0.6364, 0.375, 0.6364, 0.625, 0.6364, 0.625, 0.6591, 0.375, 0.6591, 0.375, 0.6591, 0.625, 0.6591, 0.625, 0.6818, 0.375, 0.6818, 0.375, 0.6818, 0.625, 0.6818, 0.625, 0.7045, 0.375, 0.7045, 0.375, 0.7045, 0.625, 0.7045, 0.625, 0.7273, 0.375, 0.7273, 0.375, 0.0, 0.625, 0.0, 0.625, 0.02273, 0.375, 0.02273, 0.375, 0.02273, 0.625, 0.02273, 0.625, 0.04545, 0.375, 0.04545, 0.375, 0.04545, 0.625, 0.04545, 0.625, 0.06818, 0.375, 0.06818, 0.375, 0.06818, 0.625, 0.06818, 0.625, 0.09091, 0.375, 0.09091, 0.375, 0.09091, 0.625, 0.09091, 0.625, 0.1136, 0.375, 0.1136, 0.375, 0.1136, 0.625, 0.1136, 0.625, 0.1364, 0.375, 0.1364, 0.375, 0.1364, 0.625, 0.1364, 0.625, 0.1591, 0.375, 0.1591, 0.375, 0.1591, 0.625, 0.1591, 0.625, 0.1818, 0.375, 0.1818, 0.375, 0.1818, 0.625, 0.1818, 0.625, 0.2045, 0.375, 0.2045, 0.375, 0.2045, 0.625, 0.2045, 0.625, 0.2273, 0.375, 0.2273, 0.0, 0.0, 0.0, 0.0, 0.0, 0.0, 0.0, 0.0, 0.0, 0.0, 0.0, 0.0, 0.0, 0.0, 0.0, 0.0, 0.0, 0.0, 0.0, 0.0, 0.0, 0.0, 0.0, 0.0, 0.0, 0.0, 0.0, 0.0, 0.0, 0.0, 0.0, 0.0, 0.0, 0.0, 0.0, 0.0, 0.0, 0.0, 0.0, 0.0, 0.0, 0.0, 0.0, 0.0, 0.0, 0.0, 0.0, 0.0, 0.0, 0.0, 0.0, 0.0, 0.0, 0.0, 0.0, 0.0, 0.0, 0.0, 0.0, 0.0, 0.0, 0.0, 0.0, 0.0, 0.0, 0.0, 0.0, 0.0, 0.0, 0.0, 0.0, 0.0, 0.0, 0.0, 0.0, 0.0, 0.0, 0.0, 0.0, 0.0, 0.0, 0.0, 0.0, 0.0, 0.0, 0.0, 0.0, 0.0, 0.0, 0.0, 0.0, 0.0, 0.0, 0.0, 0.0, 0.0, 0.0, 0.0, 0.0, 0.0, 0.0, 0.0, 0.0, 0.0, 0.0, 0.0, 0.0, 0.0, 0.0, 0.0, 0.0, 0.0, 0.0, 0.0, 0.0, 0.0, 0.0, 0.0, 0.0, 0.0, 0.0, 0.0, 0.0, 0.0, 0.0, 0.0, 0.0, 0.0, 0.0, 0.0, 0.0, 0.0, 0.0, 0.0, 0.0, 0.0, 0.0, 0.0, 0.0, 0.0, 0.0, 0.0, 0.0, 0.0, 0.0, 0.0, 0.0, 0.0, 0.0, 0.0, 0.0, 0.0, 0.0, 0.0, 0.0, 0.0, 0.0, 0.0, 0.0, 0.0, 0.0, 0.0, 0.0, 0.0, 0.0, 0.0, 0.0, 0.0, 0.0, 0.0, 0.0, 0.0, 0.0, 0.0, 0.0, 0.0, 0.0, 0.0, 0.0, 0.0, 0.0, 0.0, 0.0, 0.0, 0.0, 0.0, 0.0, 0.0, 0.0, 0.0, 0.0, 0.0, 0.0, 0.0, 0.0, 0.0, 0.0, 0.0, 0.0, 0.0, 0.0, 0.0, 0.0, 0.0, 0.0, 0.0, 0.0, 0.0, 0.0, 0.0, 0.0, 0.0, 0.0, 0.0, 0.0, 0.0, 0.0, 0.0, 0.0, 0.0, 0.0, 0.0, 0.0, 0.0, 0.0, 0.0, 0.0, 0.0, 0.0, 0.0, 0.0, 0.0, 0.0, 0.0, 0.0, 0.0, 0.0, 0.0, 0.0, 0.0, 0.0, 0.0, 0.0, 0.0, 0.0, 0.0, 0.0, 0.0, 0.0, 0.0, 0.0, 0.0, 0.0, 0.0, 0.0, 0.0, 0.0, 0.0, 0.0, 0.0, 0.0, 0.0, 0.0, 0.0, 0.0, 0.0, 0.0, 0.0, 0.0, 0.0, 0.0, 0.0, 0.0, 0.0, 0.0, 0.0, 0.0, 0.0, 0.0, 0.0, 0.0, 0.0, 0.0, 0.0, 0.0, 0.0, 0.0, 0.0, 0.0, 0.0, 0.0, 0.0, 0.0, 0.0, 0.0, 0.0, 0.0, 0.0, 0.0, 0.0, 0.0, 0.0, 0.0, 0.0, 0.0, 0.0, 0.0, 0.0, 0.0, 0.0, 0.0, 0.0, 0.0, 0.0, 0.0, 0.0, 0.0, 0.0, 0.0, 0.0, 0.0, 0.0, 0.0, 0.0, 0.0, 0.0, 0.0, 0.0, 0.0, 0.0, 0.0, 0.0, 0.0, 0.0, 0.0, 0.0, 0.0, 0.0, 0.0, 0.0, 0.0, 0.0, 0.0, 0.0, 0.0, 0.0, 0.0, 0.0, 0.0, 0.0, 0.0, 0.0, 0.0, 0.0, 0.0, 0.0, 0.0, 0.0, 0.0, 0.0, 0.0, 0.0, 0.0, 0.0, 0.0, 0.0, 0.0, 0.0, 0.0, 0.0, 0.0, 0.0, 0.0, 0.0, 0.0, 0.0, 0.0, 0.0, 0.0, 0.0, 0.0, 0.0, 0.0, 0.0, 0.0, 0.0, 0.0, 0.0, 0.0, 0.0, 0.0, 0.0, 0.0, 0.0, 0.0, 0.0, 0.0, 0.0, 0.0, 0.0, 0.0, 0.0, 0.0, 0.0, 0.0, 0.0, 0.0, 0.0, 0.0, 0.0, 0.0, 0.0, 0.0, 0.0, 0.0, 0.0, 0.0, 0.0, 0.0, 0.0, 0.0, 0.0, 0.0, 0.0, 0.0, 0.0, 0.0, 0.0, 0.0, 0.0, 0.0, 0.0, 0.0, 0.0, 0.0, 0.0, 0.0, 0.0, 0.0, 0.0, 0.0, 0.0, 0.0, 0.0, 0.0, 0.0, 0.0, 0.0, 0.0, 0.0, 0.0, 0.0, 0.0, 0.0, 0.0, 0.0, 0.0, 0.0, 0.0, 0.0, 0.0, 0.0, 0.0, 0.0, 0.0, 0.0, 0.0, 0.0, 0.0, 0.0, 0.0, 0.0, 0.0, 0.0, 0.0, 0.0, 0.0, 0.0, 0.0, 0.0, 0.0, 0.0, 0.0, 0.0, 0.0, 0.0, 0.0, 0.0, 0.0, 0.0, 0.0, 0.0, 0.0, 0.0, 0.0, 0.0, 0.0, 0.0, 0.0, 0.0, 0.0, 0.0, 0.0, 0.0, 0.0, 0.0, 0.0, 0.0, 0.0, 0.0, 0.0, 0.0, 0.0, 0.0, 0.0, 0.0, 0.0, 0.0, 0.0, 0.0, 0.0, 0.0, 0.0, 0.0, 0.0, 0.0, 0.0, 0.0, 0.0, 0.0, 0.0, 0.0, 0.0, 0.0, 0.0, 0.0, 0.0, 0.0, 0.0, 0.0, 0.0, 0.0, 0.0, 0.0, 0.0, 0.0, 0.0, 0.0, 0.0, 0.0, 0.0, 0.0, 0.0, 0.0, 0.0, 0.0, 0.0, 0.0, 0.0, 0.0, 0.0, 0.0, 0.0, 0.0, 0.0, 0.0, 0.0, 0.0, 0.0, 0.0, 0.0, 0.0, 0.0, 0.0, 0.0, 0.0, 0.0, 0.0, 0.0, 0.0, 0.0, 0.0, 0.0, 0.0, 0.0, 0.0, 0.0, 0.0, 0.0, 0.0, 0.0, 0.0, 0.0, 0.0, 0.0, 0.0, 0.0, 0.0, 0.0, 0.0, 0.0, 0.0, 0.0, 0.0, 0.0, 0.0, 0.0, 0.0, 0.0, 0.0, 0.0, 0.0, 0.0, 0.0, 0.0, 0.0, 0.0, 0.0, 0.0, 0.0, 0.0, 0.0, 0.0, 0.0, 0.0, 0.0, 0.0, 0.0, 0.0, 0.0, 0.0, 0.0, 0.0, 0.0, 0.0, 0.0, 0.0, 0.0, 0.0, 0.0, 0.0, 0.0, 0.0, 0.0, 0.0, 0.0, 0.0, 0.0, 0.0, 0.0, 0.0, 0.0, 0.0, 0.0, 0.0, 0.0, 0.0, 0.0, 0.0, 0.0, 0.0, 0.0, 0.0, 0.0, 0.0, 0.0, 0.0, 0.0, 0.0, 0.0, 0.0, 0.0, 0.0, 0.0, 0.0, 0.0, 0.0, 0.0, 0.0, 0.0, 0.0, 0.0, 0.0, 0.0, 0.0, 0.0, 0.0, 0.0, 0.0, 0.0, 0.0, 0.0, 0.0, 0.0, 0.0, 0.0, 0.0, 0.0, 0.0, 0.0, 0.0, 0.0, 0.0, 0.0, 0.0, 0.0, 0.0, 0.0, 0.0, 0.0, 0.0, 0.0, 0.0, 0.0, 0.0, 0.0, 0.0, 0.0, 0.0, 0.0, 0.0, 0.0, 0.0, 0.0, 0.0, 0.0, 0.0, 0.0, 0.0, 0.0, 0.0, 0.0, 0.0, 0.0, 0.0, 0.0, 0.0, 0.0, 0.0, 0.0, 0.0, 0.0, 0.0, 0.0, 0.0, 0.0, 0.0, 0.0, 0.0, 0.0, 0.0, 0.0, 0.0, 0.0, 0.0, 0.0, 0.0, 0.0, 0.0, 0.0, 0.0, 0.0, 0.0, 0.0, 0.0, 0.0, 0.0, 0.0, 0.0, 0.0, 0.0, 0.0, 0.0, 0.0, 0.0, 0.0, 0.0, 0.0, 0.0, 0.0, 0.0, 0.0, 0.0, 0.0, 0.0, 0.0, 0.0, 0.0, 0.0, 0.0, 0.0, 0.0, 0.0, 0.0, 0.0, 0.0, 0.0, 0.0, 0.0, 0.0, 0.0, 0.0, 0.0, 0.0, 0.0, 0.0, 0.0, 0.0, 0.0, 0.0, 0.0, 0.0, 0.0, 0.0, 0.0, 0.0, 0.0, 0.0, 0.0, 0.0, 0.0, 0.0, 0.0, 0.0, 0.0, 0.0, 0.0, 0.0, 0.0, 0.0, 0.0, 0.0, 0.0, 0.0, 0.0, 0.0, 0.0, 0.0, 0.0, 0.0, 0.0, 0.0, 0.0, 0.0, 0.0, 0.0, 0.0, 0.0, 0.0, 0.0, 0.0, 0.0, 0.0, 0.0, 0.0, 0.0, 0.0, 0.0, 0.0, 0.0, 0.0, 0.0, 0.0, 0.0, 0.0, 0.0, 0.0, 0.0, 0.0, 0.0, 0.0, 0.0, 0.0, 0.0, 0.0, 0.0, 0.0, 0.0, 0.0, 0.0, 0.0, 0.0, 0.0, 0.0, 0.0, 0.0, 0.0, 0.0, 0.0, 0.0, 0.0, 0.0, 0.0, 0.0, 0.0, 0.0, 0.0, 0.0, 0.0, 0.0, 0.0, 0.0, 0.0, 0.0, 0.0, 0.0, 0.0, 0.0, 0.0, 0.0, 0.0, 0.0, 0.0, 0.0, 0.0, 0.0, 0.0, 0.0, 0.0, 0.0, 0.0, 0.0, 0.0, 0.0, 0.0, 0.0, 0.0, 0.0, 0.0, 0.0, 0.0, 0.0, 0.0, 0.0, 0.0, 0.0, 0.0, 0.0, 0.0, 0.0, 0.0, 0.0, 0.0, 0.0, 0.0, 0.0, 0.0, 0.0, 0.0, 0.0, 0.0, 0.0, 0.0, 0.0, 0.0, 0.0, 0.0, 0.0, 0.0, 0.0, 0.0, 0.0, 0.0, 0.0, 0.0, 0.0, 0.0, 0.0, 0.0, 0.0, 0.0, 0.0, 0.0, 0.0, 0.0, 0.0, 0.0, 0.0, 0.0, 0.0, 0.0, 0.0, 0.0, 0.0, 0.0, 0.0, 0.0, 0.0, 0.0, 0.0, 0.0, 0.0, 0.0, 0.0, 0.0, 0.0, 0.0, 0.0, 0.0, 0.0, 0.0, 0.0, 0.0, 0.0, 0.0, 0.0, 0.0, 0.0, 0.0, 0.0, 0.0, 0.0, 0.0, 0.0, 0.0, 0.0, 0.0, 0.0, 0.0, 0.0, 0.0, 0.0, 0.0, 0.0, 0.0, 0.0, 0.0, 0.0, 0.0, 0.0, 0.0, 0.0, 0.0, 0.0, 0.0, 0.0, 0.0, 0.0, 0.0, 0.0, 0.0, 0.0, 0.0, 0.0, 0.0, 0.0, 0.0, 0.0, 0.0, 0.0, 0.0, 0.0, 0.0, 0.0, 0.0, 0.0, 0.0, 0.0, 0.0, 0.0, 0.0, 0.0, 0.0, 0.0, 0.0, 0.0, 0.0, 0.0, 0.0, 0.0, 0.0, 0.0, 0.0, 0.0, 0.0, 0.0, 0.0, 0.0, 0.0, 0.0, 0.0, 0.0, 0.0, 0.0, 0.0, 0.0, 0.0, 0.0, 0.0, 0.0, 0.0, 0.0, 0.0, 0.0, 0.0, 0.0, 0.0, 0.0, 0.0, 0.0, 0.0, 0.0, 0.0, 0.0, 0.0, 0.0, 0.0, 0.0, 0.0, 0.0, 0.0, 0.0, 0.0, 0.0, 0.0, 0.0, 0.0, 0.0, 0.0, 0.0, 0.0, 0.0, 0.0, 0.0, 0.0, 0.0, 0.0, 0.0, 0.0, 0.0, 0.0, 0.0, 0.0, 0.0, 0.0, 0.0, 0.0, 0.0, 0.0, 0.0, 0.0, 0.0, 0.0, 0.0, 0.0, 0.0, 0.0, 0.0, 0.0, 0.0, 0.0, 0.0, 0.0, 0.0, 0.0, 0.0, 0.0, 0.0, 0.0, 0.0, 0.0, 0.0, 0.0, 0.0, 0.0, 0.0, 0.0, 0.0, 0.0, 0.0, 0.0, 0.0, 0.0, 0.0, 0.0, 0.0, 0.0, 0.0, 0.0, 0.0, 0.0, 0.0, 0.0, 0.0, 0.0, 0.0, 0.0, 0.0, 0.0, 0.0, 0.0, 0.0, 0.0, 0.0, 0.0, 0.0, 0.0, 0.0, 0.0, 0.0, 0.0, 0.0, 0.0, 0.0, 0.0, 0.0, 0.0, 0.0, 0.0, 0.0, 0.0, 0.0, 0.0, 0.0, 0.0, 0.0, 0.0, 0.0, 0.0, 0.0, 0.0, 0.0, 0.0, 0.0, 0.0, 0.0, 0.0, 0.0, 0.0, 0.0, 0.0, 0.0, 0.0, 0.0, 0.0, 0.0, 0.0, 0.0, 0.0, 0.0, 0.0, 0.0, 0.0, 0.0, 0.0, 0.0, 0.0, 0.0, 0.0, 0.0, 0.0, 0.0, 0.0, 0.0, 0.0, 0.0, 0.0, 0.0, 0.0, 0.0, 0.0, 0.0, 0.0, 0.0, 0.0, 0.0, 0.0, 0.0, 0.0, 0.0, 0.0, 0.0, 0.0, 0.0, 0.0, 0.0, 0.0, 0.0, 0.0, 0.0, 0.0, 0.0, 0.0, 0.0, 0.0, 0.0, 0.0, 0.0, 0.0, 0.0, 0.0, 0.0, 0.0, 0.0, 0.0, 0.0, 0.0, 0.0, 0.0, 0.0, 0.0, 0.0, 0.0, 0.0, 0.0, 0.0, 0.0, 0.0, 0.0, 0.0, 0.0, 0.0, 0.0, 0.0, 0.0, 0.0, 0.0, 0.0, 0.0, 0.0, 0.0, 0.0, 0.0, 0.0, 0.0, 0.0, 0.0, 0.0, 0.0, 0.0, 0.0, 0.0, 0.0, 0.0, 0.0, 0.0, 0.0, 0.0, 0.0, 0.0, 0.0, 0.0, 0.0, 0.0, 0.0, 0.0, 0.0, 0.0, 0.0, 0.0, 0.0, 0.0, 0.0, 0.0, 0.0, 0.0, 0.0, 0.0, 0.0, 0.0, 0.0, 0.0, 0.0, 0.0, 0.0, 0.0, 0.0, 0.0, 0.0, 0.0, 0.0, 0.0, 0.0, 0.0, 0.0, 0.0, 0.0, 0.0, 0.0, 0.0, 0.0, 0.0, 0.0, 0.0, 0.0, 0.0, 0.0, 0.0, 0.0, 0.0, 0.0, 0.0, 0.0, 0.0, 0.0, 0.0, 0.0, 0.0, 0.0, 0.0, 0.0, 0.0, 0.0, 0.0, 0.0, 0.0, 0.0, 0.0, 0.0, 0.0, 0.0, 0.0, 0.0, 0.0, 0.0, 0.0, 0.0, 0.0, 0.0, 0.0, 0.0, 0.0, 0.0, 0.0, 0.0, 0.0, 0.0, 0.0, 0.0, 0.0, 0.0, 0.0, 0.0, 0.0, 0.0, 0.0, 0.0, 0.0, 0.0, 0.0, 0.0, 0.0, 0.0, 0.0, 0.0, 0.0, 0.0, 0.0, 0.0, 0.0, 0.0, 0.0, 0.0, 0.0, 0.0, 0.0, 0.0, 0.0, 0.0, 0.0, 0.0, 0.0, 0.0, 0.0, 0.0, 0.0, 0.0, 0.0, 0.0, 0.0, 0.0, 0.0, 0.0, 0.0, 0.0, 0.0, 0.0, 0.0, 0.0, 0.0, 0.0, 0.0, 0.0, 0.0, 0.0, 0.0, 0.0, 0.0, 0.0, 0.0, 0.0, 0.0, 0.0, 0.0, 0.0, 0.0, 0.0, 0.0, 0.0, 0.0, 0.0, 0.0, 0.0, 0.0, 0.0, 0.0, 0.0, 0.0, 0.0, 0.0, 0.0, 0.0, 0.0, 0.0, 0.0, 0.0, 0.0, 0.0, 0.0, 0.0, 0.0, 0.0, 0.0, 0.0, 0.0, 0.0, 0.0, 0.0, 0.0, 0.0, 0.0, 0.0, 0.0, 0.0, 0.0, 0.0, 0.0, 0.0, 0.0, 0.0, 0.0, 0.0, 0.0, 0.0, 0.0, 0.0, 0.0, 0.0, 0.0, 0.0, 0.0, 0.0, 0.0, 0.0, 0.0, 0.0, 0.0, 0.0, 0.0, 0.0, 0.0, 0.0, 0.0, 0.0, 0.0, 0.0, 0.0, 0.0, 0.0, 0.0, 0.0, 0.0, 0.0, 0.0, 0.0, 0.0, 0.0, 0.0, 0.0, 0.0, 0.0, 0.0, 0.0, 0.0, 0.0, 0.0, 0.0, 0.0, 0.0, 0.0, 0.0, 0.0, 0.0, 0.0, 0.0, 0.0, 0.0, 0.0, 0.0, 0.0, 0.0, 0.0, 0.0, 0.0, 0.0, 0.0, 0.0, 0.0, 0.0, 0.0, 0.0, 0.0, 0.0, 0.0, 0.0, 0.0, 0.0, 0.0, 0.0, 0.0, 0.0, 0.0, 0.0, 0.0, 0.0, 0.0, 0.0, 0.0, 0.0, 0.0, 0.0, 0.0, 0.0, 0.0, 0.0, 0.0, 0.0, 0.0, 0.0, 0.0, 0.0, 0.0, 0.0, 0.0, 0.0, 0.0, 0.0, 0.0, 0.0, 0.0, 0.0, 0.0, 0.0, 0.0, 0.0, 0.0, 0.0, 0.0, 0.0, 0.0, 0.0, 0.0, 0.0, 0.0, 0.0, 0.0, 0.0, 0.0, 0.0, 0.0, 0.0, 0.0, 0.0, 0.0, 0.0, 0.0, 0.0, 0.0, 0.0, 0.0, 0.0, 0.0, 0.0, 0.0, 0.0, 0.0, 0.0, 0.0, 0.0, 0.0, 0.0, 0.0, 0.0, 0.0, 0.0, 0.0, 0.0, 0.0, 0.0, 0.0, 0.0, 0.0, 0.0, 0.0, 0.0, 0.0, 0.0, 0.0, 0.0, 0.0, 0.0, 0.0, 0.0, 0.0, 0.0, 0.0, 0.0, 0.0, 0.0, 0.0, 0.0, 0.0, 0.0, 0.0, 0.0, 0.0, 0.0, 0.0, 0.0, 0.0, 0.0, 0.0, 0.0, 0.0, 0.0, 0.0, 0.0, 0.0, 0.0, 0.0, 0.0, 0.0, 0.0, 0.0, 0.0, 0.0, 0.0, 0.0, 0.0, 0.0, 0.0, 0.0, 0.0, 0.0, 0.0, 0.0, 0.0, 0.0, 0.0, 0.0, 0.0, 0.0, 0.0, 0.0, 0.0, 0.0, 0.0, 0.0, 0.0, 0.0, 0.0, 0.0, 0.0, 0.0, 0.0, 0.0, 0.0, 0.0, 0.0, 0.0, 0.0, 0.0, 0.0, 0.0, 0.0, 0.0, 0.0, 0.0, 0.0, 0.0, 0.0, 0.0, 0.0, 0.0, 0.0, 0.0, 0.0, 0.0, 0.0, 0.0, 0.0, 0.0, 0.0, 0.0, 0.0, 0.0, 0.0, 0.0, 0.0, 0.0, 0.0, 0.0, 0.0, 0.0, 0.0, 0.0, 0.0, 0.0, 0.0, 0.0, 0.0, 0.0, 0.0, 0.0, 0.0, 0.0, 0.0, 0.0, 0.0, 0.0, 0.0, 0.0, 0.0, 0.0, 0.0, 0.0, 0.0, 0.0, 0.0, 0.0, 0.0, 0.0, 0.0, 0.0, 0.0, 0.0, 0.0, 0.0, 0.0, 0.0, 0.0, 0.0, 0.0, 0.0, 0.0, 0.0, 0.0, 0.0, 0.0, 0.0, 0.0, 0.0, 0.0, 0.0, 0.0, 0.0, 0.0, 0.0, 0.0, 0.0, 0.0, 0.0, 0.0, 0.0, 0.0, 0.0, 0.0, 0.0, 0.0, 0.0, 0.0, 0.0, 0.0, 0.0, 0.0, 0.0, 0.0, 0.0, 0.0, 0.0, 0.0, 0.0, 0.0, 0.0, 0.0, 0.0, 0.0, 0.0, 0.0, 0.0, 0.0, 0.0, 0.0, 0.0, 0.0, 0.0, 0.0, 0.0, 0.0, 0.0, 0.0, 0.0, 0.0, 0.0, 0.0, 0.0, 0.0, 0.0, 0.0, 0.0, 0.0, 0.0, 0.0, 0.0, 0.0, 0.0, 0.0, 0.0, 0.0, 0.0, 0.0, 0.0, 0.0, 0.0, 0.0, 0.0, 0.0, 0.0, 0.0, 0.0, 0.0, 0.0, 0.0, 0.0, 0.0, 0.0, 0.0, 0.0, 0.0, 0.0, 0.0, 0.0, 0.0, 0.0, 0.0, 0.0, 0.0, 0.0, 0.0, 0.0, 0.0, 0.0, 0.0, 0.0, 0.0, 0.0, 0.0, 0.0, 0.0, 0.0, 0.0, 0.0, 0.0, 0.0, 0.0, 0.0, 0.0, 0.0, 0.0, 0.0, 0.0, 0.0, 0.0, 0.0, 0.0, 0.0, 0.0, 0.0, 0.0, 0.0, 0.0, 0.0, 0.0, 0.0, 0.0, 0.0, 0.0, 0.0, 0.0, 0.0, 0.0, 0.0, 0.0, 0.0, 0.0, 0.0, 0.0, 0.0, 0.0, 0.0, 0.0, 0.0, 0.0, 0.0, 0.0, 0.0, 0.0, 0.0, 0.0, 0.0, 0.0, 0.0, 0.0, 0.0, 0.0, 0.0, 0.0, 0.0, 0.0, 0.0, 0.0, 0.0, 0.0, 0.0, 0.0, 0.0, 0.0, 0.0, 0.0, 0.0, 0.0, 0.0, 0.0, 0.0, 0.0, 0.0, 0.0, 0.0, 0.0, 0.0, 0.0, 0.0, 0.0, 0.0, 0.0, 0.0, 0.0, 0.0, 0.0, 0.0, 0.0, 0.0, 0.0, 0.0, 0.0, 0.0, 0.0, 0.0, 0.0, 0.0, 0.0, 0.0, 0.0, 0.0, 0.0, 0.0, 0.0, 0.0, 0.0, 0.0, 0.0, 0.0, 0.0, 0.0, 0.0, 0.0, 0.0, 0.0, 0.0, 0.0, 0.0, 0.0, 0.0, 0.0, 0.0, 0.0, 0.0, 0.0, 0.0, 0.0, 0.0, 0.0, 0.0, 0.0, 0.0, 0.0, 0.0, 0.0, 0.0, 0.0, 0.0, 0.0, 0.0, 0.0, 0.0, 0.0, 0.0, 0.0, 0.0, 0.0, 0.0, 0.0, 0.0, 0.0, 0.0, 0.0, 0.0, 0.0, 0.0, 0.0, 0.0, 0.0, 0.0, 0.0, 0.0, 0.0, 0.0, 0.0, 0.0, 0.0, 0.0, 0.0, 0.0, 0.0, 0.0, 0.0, 0.0, 0.0, 0.0, 0.0, 0.0, 0.0, 0.0, 0.0, 0.0, 0.0, 0.0, 0.0, 0.0, 0.0, 0.0, 0.0, 0.0, 0.0, 0.0, 0.0, 0.0, 0.0, 0.0, 0.0, 0.0, 0.0, 0.0, 0.0, 0.0, 0.0, 0.0, 0.0, 0.0, 0.0, 0.0, 0.0, 0.0, 0.0, 0.0, 0.0, 0.0, 0.0, 0.0, 0.0, 0.0, 0.0, 0.0, 0.0, 0.0, 0.0, 0.0, 0.0, 0.0, 0.0, 0.0, 0.0, 0.0, 0.0, 0.0, 0.0, 0.0, 0.0, 0.0, 0.0, 0.0, 0.0, 0.0, 0.0, 0.0, 0.0, 0.0, 0.0, 0.0, 0.0, 0.0, 0.0, 0.0, 0.0, 0.0, 0.0, 0.0, 0.0, 0.0, 0.0, 0.0, 0.0, 0.0, 0.0, 0.0, 0.0, 0.0, 0.0, 0.0, 0.0, 0.0, 0.0, 0.0, 0.0, 0.0, 0.0, 0.0, 0.0, 0.0, 0.0, 0.0, 0.0, 0.0, 0.0, 0.0, 0.0, 0.0, 0.0, 0.0, 0.0, 0.0, 0.0, 0.0, 0.0, 0.0, 0.0, 0.0, 0.0, 0.0, 0.0, 0.0, 0.0, 0.0, 0.0, 0.0, 0.0, 0.0, 0.0, 0.0, 0.0, 0.0, 0.0, 0.0, 0.0, 0.0, 0.0, 0.0, 0.0, 0.0, 0.0, 0.0, 0.0, 0.0, 0.0, 0.0, 0.0, 0.0, 0.0, 0.0, 0.0, 0.0, 0.0, 0.0, 0.0, 0.0, 0.0, 0.0, 0.0, 0.0, 0.0, 0.0, 0.0, 0.0, 0.0, 0.0, 0.0, 0.0, 0.0, 0.0, 0.0, 0.0, 0.0, 0.0, 0.0, 0.0, 0.0, 0.0, 0.0, 0.0, 0.0, 0.0, 0.0, 0.0, 0.0, 0.0, 0.0, 0.0, 0.0, 0.0, 0.0, 0.0, 0.0, 0.0, 0.0, 0.0, 0.0, 0.0, 0.0, 0.0, 0.0, 0.0, 0.0, 0.0, 0.0, 0.0, 0.0, 0.0, 0.0, 0.0, 0.0, 0.0, 0.0, 0.0, 0.0, 0.0, 0.0, 0.0, 0.0, 0.0, 0.0, 0.0, 0.0, 0.0, 0.0, 0.0, 0.0, 0.0, 0.0, 0.0, 0.0, 0.0, 0.0, 0.0, 0.0, 0.0, 0.0, 0.0, 0.0, 0.0, 0.0, 0.0, 0.0, 0.0, 0.0, 0.0, 0.0, 0.0, 0.0, 0.0, 0.0, 0.0, 0.0, 0.0, 0.0, 0.0, 0.0, 0.0, 0.0, 0.0, 0.0, 0.0, 0.0, 0.0, 0.0, 0.0, 0.0, 0.0, 0.0, 0.0, 0.0, 0.0, 0.0, 0.0, 0.0, 0.0, 0.0, 0.0, 0.0, 0.0, 0.0, 0.0, 0.0, 0.0, 0.0, 0.0, 0.0, 0.0, 0.0, 0.0, 0.0, 0.0, 0.0, 0.0, 0.0, 0.0, 0.0, 0.0, 0.0, 0.0, 0.0, 0.0, 0.0, 0.0, 0.0, 0.0, 0.0, 0.0, 0.0, 0.0, 0.0, 0.0, 0.0, 0.0, 0.0, 0.0, 0.0, 0.0, 0.0, 0.0, 0.0, 0.0, 0.0, 0.0, 0.0, 0.0, 0.0, 0.0, 0.0, 0.0, 0.0, 0.0, 0.0, 0.0, 0.0, 0.0, 0.0, 0.0, 0.0, 0.0, 0.0, 0.0, 0.0, 0.0, 0.0, 0.0, 0.0, 0.0, 0.0, 0.0, 0.0, 0.0, 0.0, 0.0, 0.0, 0.0, 0.0, 0.0, 0.0, 0.0, 0.0, 0.0, 0.0, 0.0, 0.0, 0.0, 0.0, 0.0, 0.0, 0.0, 0.0, 0.0, 0.0, 0.0, 0.0, 0.0, 0.0, 0.0, 0.0, 0.0, 0.0, 0.0, 0.0, 0.0, 0.0, 0.0, 0.0, 0.0, 0.0, 0.0, 0.0, 0.0, 0.0, 0.0, 0.0, 0.0, 0.0, 0.0, 0.0, 0.0, 0.0, 0.0, 0.0, 0.0, 0.0, 0.0, 0.0, 0.0, 0.0, 0.0, 0.0, 0.0, 0.0, 0.0, 0.0, 0.0, 0.0, 0.0, 0.0, 0.0, 0.0, 0.0, 0.0, 0.0, 0.0, 0.0, 0.0, 0.0, 0.0, 0.0, 0.0, 0.0, 0.0, 0.0, 0.0, 0.0, 0.0, 0.0, 0.0, 0.0, 0.0, 0.0, 0.0, 0.0, 0.0, 0.0, 0.0, 0.0, 0.0, 0.0, 0.0, 0.0, 0.0, 0.0, 0.0, 0.0, 0.0, 0.0, 0.0, 0.0, 0.0, 0.0, 0.0, 0.0, 0.0, 0.0, 0.0, 0.0, 0.0, 0.0, 0.0, 0.0, 0.0, 0.0, 0.0, 0.0, 0.0, 0.0, 0.0, 0.0, 0.0, 0.0, 0.0, 0.0, 0.0, 0.0, 0.0, 0.0, 0.0, 0.0, 0.0, 0.0, 0.0, 0.0, 0.0, 0.0, 0.0, 0.0, 0.0, 0.0, 0.0, 0.0, 0.0, 0.0, 0.0, 0.0, 0.0, 0.0, 0.0, 0.0, 0.0, 0.0, 0.0, 0.0, 0.0, 0.0, 0.0, 0.0, 0.0, 0.0, 0.0, 0.0, 0.0, 0.0, 0.0, 0.0, 0.0, 0.0, 0.0, 0.0, 0.0, 0.0, 0.0, 0.0, 0.0, 0.0, 0.0, 0.0, 0.0, 0.0, 0.0, 0.0, 0.0, 0.0, 0.0, 0.0, 0.0, 0.0, 0.0, 0.0, 0.0, 0.0, 0.0, 0.0, 0.0, 0.0, 0.0, 0.0, 0.0, 0.0, 0.0, 0.0, 0.0, 0.0, 0.0, 0.0, 0.0, 0.0, 0.0, 0.0, 0.0, 0.0, 0.0, 0.0, 0.0, 0.0, 0.0, 0.0, 0.0, 0.0, 0.0, 0.0, 0.0, 0.0, 0.0, 0.0, 0.0, 0.0, 0.0, 0.0, 0.0, 0.0, 0.0, 0.0, 0.0, 0.0, 0.0, 0.0, 0.0, 0.0, 0.0, 0.0, 0.0, 0.0, 0.0, 0.0, 0.0, 0.0, 0.0, 0.0, 0.0, 0.0, 0.0, 0.0, 0.0, 0.0, 0.0, 0.0, 0.0, 0.0, 0.0, 0.0, 0.0, 0.0, 0.0, 0.0, 0.0, 0.0, 0.0, 0.0, 0.0, 0.0, 0.0, 0.0, 0.0, 0.0, 0.0, 0.0, 0.0, 0.0, 0.0, 0.0, 0.0, 0.0, 0.0, 0.0, 0.0, 0.0, 0.0, 0.0, 0.0, 0.0, 0.0, 0.0, 0.0, 0.0, 0.0, 0.0, 0.0, 0.0, 0.0, 0.0, 0.0, 0.0, 0.0, 0.0, 0.0, 0.0, 0.0, 0.0, 0.0, 0.0, 0.0, 0.0, 0.0, 0.0, 0.0, 0.0, 0.0, 0.0, 0.0, 0.0, 0.0, 0.0, 0.0, 0.0, 0.0, 0.0, 0.0, 0.0, 0.0, 0.0, 0.0, 0.0, 0.0, 0.0, 0.0, 0.0, 0.0, 0.0, 0.0, 0.0, 0.0, 0.0, 0.0, 0.0, 0.0, 0.0, 0.0, 0.0, 0.0, 0.0, 0.0, 0.0, 0.0, 0.0, 0.0, 0.0, 0.0, 0.0, 0.0, 0.0, 0.0, 0.0, 0.0, 0.0, 0.0, 0.0, 0.0, 0.0, 0.0, 0.0, 0.0, 0.0, 0.0, 0.0, 0.0, 0.0, 0.0, 0.0, 0.0, 0.0, 0.0, 0.0, 0.0, 0.0, 0.0, 0.0, 0.0, 0.0, 0.0, 0.0, 0.0, 0.0, 0.0, 0.0, 0.0, 0.0, 0.0, 0.0, 0.0, 0.0, 0.0, 0.0, 0.0, 0.0, 0.0, 0.0, 0.0, 0.0, 0.0, 0.0, 0.0, 0.0, 0.0, 0.0, 0.0, 0.0, 0.0, 0.0, 0.0, 0.0, 0.0, 0.0, 0.0, 0.0, 0.0, 0.0, 0.0, 0.0, 0.0, 0.0, 0.0, 0.0, 0.0, 0.0, 0.0, 0.0, 0.0, 0.0, 0.0, 0.0, 0.0, 0.0, 0.0, 0.0, 0.0, 0.0, 0.0, 0.0, 0.0, 0.0, 0.0, 0.0, 0.0, 0.0, 0.0, 0.0, 0.0, 0.0, 0.0, 0.0, 0.0, 0.0, 0.0, 0.0, 0.0, 0.0, 0.0, 0.0, 0.0, 0.0, 0.0, 0.0, 0.0, 0.0, 0.0, 0.0, 0.0, 0.0, 0.0, 0.0, 0.0, 0.0, 0.0, 0.0, 0.0, 0.0, 0.0, 0.0, 0.0, 0.0, 0.0, 0.0, 0.0, 0.0, 0.0, 0.0, 0.0, 0.0, 0.0, 0.0, 0.0, 0.0, 0.0, 0.0, 0.0, 0.0, 0.0, 0.0, 0.0, 0.0, 0.0, 0.0, 0.0, 0.0, 0.0, 0.0, 0.0, 0.0, 0.0, 0.0, 0.0, 0.0, 0.0, 0.0, 0.0, 0.0, 0.0, 0.0, 0.0, 0.0, 0.0, 0.0, 0.0, 0.0, 0.0, 0.0, 0.0, 0.0, 0.0, 0.0, 0.0, 0.0, 0.0, 0.0, 0.0, 0.0, 0.0, 0.0, 0.0, 0.0, 0.0, 0.0, 0.0, 0.0, 0.0, 0.0, 0.0, 0.0, 0.0, 0.0, 0.0, 0.0, 0.0, 0.0, 0.0, 0.0, 0.0, 0.0, 0.0, 0.0, 0.0, 0.0, 0.0, 0.0, 0.0, 0.0, 0.0, 0.0, 0.0, 0.0, 0.0, 0.0, 0.0, 0.0, 0.0, 0.0, 0.0, 0.0, 0.0, 0.0, 0.0, 0.0, 0.0, 0.0, 0.0, 0.0, 0.0, 0.0, 0.0, 0.0, 0.0, 0.0, 0.0, 0.0, 0.0, 0.0, 0.0, 0.0, 0.0, 0.0, 0.0, 0.0, 0.0, 0.0, 0.0, 0.0, 0.0, 0.0, 0.0, 0.0, 0.0, 0.0, 0.0, 0.0, 0.0, 0.0, 0.0, 0.0, 0.0, 0.0, 0.0, 0.0, 0.0, 0.0, 0.0, 0.0, 0.0, 0.0, 0.0, 0.0, 0.0, 0.0, 0.0, 0.0, 0.0, 0.0, 0.0, 0.0, 0.0, 0.0, 0.0, 0.0, 0.0, 0.0, 0.0, 0.0, 0.0])
me_cube.materials.append(mat_material)
me_cube.materials.append(mat_material_004)
me_cube.materials.append(mat_material_001)
me_cube.materials.append(mat_material_002)
me_cube.materials.append(mat_material_003)
me_cube.use_remesh_preserve_volume = False
me_cube.use_remesh_preserve_attributes = False
me_cube.use_mirror_vertex_groups = False
me_cube.update()

# ---- objects
ob_cube = bpy.data.objects.new('Cube', me_cube)

# ---- transforms, parenting, visibility, modifiers, constraints
ob_cube.location = (0.0, 0.0, 0.0)
ob_cube.scale = (1.0, -1.0, 1.0)
ob_cube.lock_rotations_4d = False
ob_cube.empty_display_type = 'ARROWS'
ob_cube.lineart.crease_threshold = 0.0

# ---- collection membership
col_collection.objects.link(ob_cube)

# ---- scene / render settings (as saved in the file)
scene.frame_start = 1; scene.frame_end = 250; scene.frame_set(1)
scene.render.engine = 'BLENDER_EEVEE_NEXT'
scene.cycles.use_denoising = False
scene.cycles.samples = 128
scene.cycles.sampling_pattern = 'TABULATED_SOBOL'
scene.cycles.use_adaptive_sampling = False
scene.cycles.use_light_tree = False
scene.view_settings.view_transform = 'Filmic'
bpy.context.view_layer.update()

# ---- added for rendering (the .blend has no active camera and no usable light): camera, sun
cam_auto = bpy.data.cameras.new('AutoCamera')
cam_auto.lens = 50.0
cam_auto.sensor_width = 36.0
cam_auto.clip_end = 1000.0
ob_auto_camera = bpy.data.objects.new('AutoCamera', cam_auto)
scene.collection.objects.link(ob_auto_camera)
ob_auto_camera.location = (30.6117, -38.9427, 29.4077)
ob_auto_camera.rotation_euler = (1.09748, -7.21219e-08, 0.694738)
scene.camera = ob_auto_camera
light_auto_sun = bpy.data.lights.new('AutoSun', 'SUN')
light_auto_sun.energy = 3.0
light_auto_sun.angle = 0.0523599
ob_auto_sun = bpy.data.objects.new('AutoSun', light_auto_sun)
scene.collection.objects.link(ob_auto_sun)
ob_auto_sun.rotation_euler = (0.872665, 0.174533, 0.523599)
bpy.context.view_layer.update()
